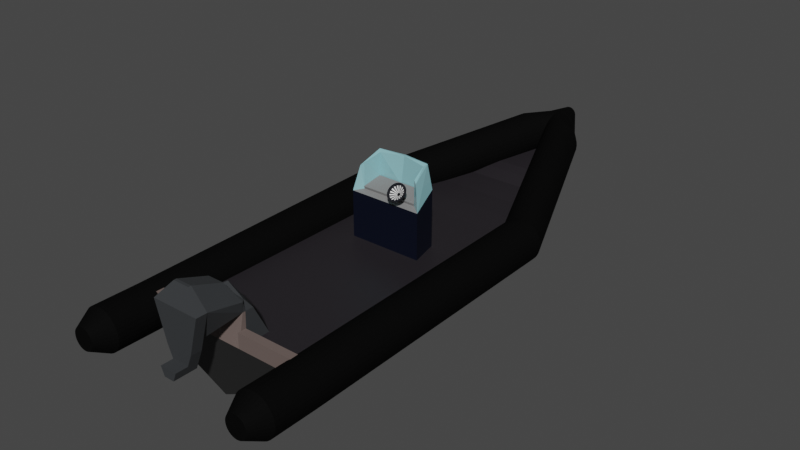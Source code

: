# Source: LowPolyPonton_JAM23.blend  (saved by Blender 3.5.10; exported with 4.5.12 LTS)
import bpy
from mathutils import Matrix  # noqa: F401  (used for matrix-valued properties, if any)

bpy.ops.wm.read_factory_settings(use_empty=True)
scene = bpy.context.scene
scene.name = 'Scene'

# ---- collections
col_collection = bpy.data.collections.new('Collection'); scene.collection.children.link(col_collection)

# ---- materials (node trees are filled in below, after node groups)
mat_material = bpy.data.materials.new('Material')
mat_material.alpha_threshold = 0.0
mat_material.use_transparent_shadow = False
mat_material.roughness = 0.5
mat_material.line_color = (0.0, 0.0, 0.0, 1.0)
mat_koziol = bpy.data.materials.new('Koziol')
mat_koziol.use_transparent_shadow = False
mat_material_007 = bpy.data.materials.new('Material.007')
mat_material_007.use_transparent_shadow = False
mat_material_008 = bpy.data.materials.new('Material.008')
mat_material_008.use_transparent_shadow = False
mat_material_009 = bpy.data.materials.new('Material.009')
mat_material_009.use_transparent_shadow = False
mat_material_001 = bpy.data.materials.new('Material.001')
mat_material_001.use_transparent_shadow = False
mat_material_002 = bpy.data.materials.new('Material.002')
mat_material_002.use_transparent_shadow = False
mat_material_003 = bpy.data.materials.new('Material.003')
mat_material_003.use_transparent_shadow = False
mat_material_004 = bpy.data.materials.new('Material.004')
mat_material_004.use_transparent_shadow = False
mat_material_005 = bpy.data.materials.new('Material.005')
mat_material_005.use_transparent_shadow = False
mat_czarny_balon = bpy.data.materials.new('Czarny_balon')
mat_czarny_balon.use_transparent_shadow = False
mat_material_006 = bpy.data.materials.new('Material.006')
mat_material_006.use_transparent_shadow = False

# ---- material node trees
mat_material.use_nodes = True; mat_material.node_tree.nodes.clear()
_N = mat_material.node_tree.nodes; _L = mat_material.node_tree.links
n0 = _N.new('ShaderNodeOutputMaterial'); n0.name = 'Material Output'; n0.location = (300, 300)
n1 = _N.new('ShaderNodeBsdfPrincipled'); n1.name = 'Principled BSDF'; n1.location = (10, 300)
n1.distribution = 'GGX'
n1.subsurface_method = 'RANDOM_WALK_SKIN'
n1.inputs[0].default_value = (0.01467, 0.01467, 0.01467, 1.0)
n1.inputs[3].default_value = 1.45
n1.inputs[27].default_value = (0.0, 0.0, 0.0, 1.0)
n1.inputs[28].default_value = 1.0
_L.new(n1.outputs[0], n0.inputs[0])
n0.is_active_output = True
mat_koziol.use_nodes = True; mat_koziol.node_tree.nodes.clear()
_N = mat_koziol.node_tree.nodes; _L = mat_koziol.node_tree.links
n0 = _N.new('ShaderNodeBsdfPrincipled'); n0.name = 'Principled BSDF'; n0.location = (10, 300)
n0.distribution = 'GGX'
n0.subsurface_method = 'RANDOM_WALK_SKIN'
n0.inputs[0].default_value = (0.8, 0.06465, 0.1577, 1.0)
n0.inputs[3].default_value = 1.45
n0.inputs[27].default_value = (0.0, 0.0, 0.0, 1.0)
n0.inputs[28].default_value = 1.0
n1 = _N.new('ShaderNodeOutputMaterial'); n1.name = 'Material Output'; n1.location = (300, 300)
_L.new(n0.outputs[0], n1.inputs[0])
n1.is_active_output = True
mat_material_007.use_nodes = True; mat_material_007.node_tree.nodes.clear()
_N = mat_material_007.node_tree.nodes; _L = mat_material_007.node_tree.links
n0 = _N.new('ShaderNodeBsdfPrincipled'); n0.name = 'Principled BSDF'; n0.location = (10, 300)
n0.distribution = 'GGX'
n0.subsurface_method = 'RANDOM_WALK_SKIN'
n0.inputs[0].default_value = (0.1473, 0.1109, 0.1009, 1.0)
n0.inputs[3].default_value = 1.45
n0.inputs[27].default_value = (0.0, 0.0, 0.0, 1.0)
n0.inputs[28].default_value = 1.0
n1 = _N.new('ShaderNodeOutputMaterial'); n1.name = 'Material Output'; n1.location = (300, 300)
_L.new(n0.outputs[0], n1.inputs[0])
n1.is_active_output = True
mat_material_008.use_nodes = True; mat_material_008.node_tree.nodes.clear()
_N = mat_material_008.node_tree.nodes; _L = mat_material_008.node_tree.links
n0 = _N.new('ShaderNodeBsdfPrincipled'); n0.name = 'Principled BSDF'; n0.location = (10, 300)
n0.distribution = 'GGX'
n0.subsurface_method = 'RANDOM_WALK_SKIN'
n0.inputs[0].default_value = (0.04232, 0.04574, 0.04955, 1.0)
n0.inputs[1].default_value = 0.2126
n0.inputs[2].default_value = 0.6339
n0.inputs[3].default_value = 1.45
n0.inputs[27].default_value = (0.0, 0.0, 0.0, 1.0)
n0.inputs[28].default_value = 1.0
n1 = _N.new('ShaderNodeOutputMaterial'); n1.name = 'Material Output'; n1.location = (300, 300)
_L.new(n0.outputs[0], n1.inputs[0])
n1.is_active_output = True
mat_material_009.use_nodes = True; mat_material_009.node_tree.nodes.clear()
_N = mat_material_009.node_tree.nodes; _L = mat_material_009.node_tree.links
n0 = _N.new('ShaderNodeBsdfPrincipled'); n0.name = 'Principled BSDF'; n0.location = (10, 300)
n0.distribution = 'GGX'
n0.subsurface_method = 'RANDOM_WALK_SKIN'
n0.inputs[0].default_value = (0.0179, 0.01543, 0.01885, 1.0)
n0.inputs[3].default_value = 1.45
n0.inputs[27].default_value = (0.0, 0.0, 0.0, 1.0)
n0.inputs[28].default_value = 1.0
n1 = _N.new('ShaderNodeOutputMaterial'); n1.name = 'Material Output'; n1.location = (300, 300)
_L.new(n0.outputs[0], n1.inputs[0])
n1.is_active_output = True
mat_material_001.use_nodes = True; mat_material_001.node_tree.nodes.clear()
_N = mat_material_001.node_tree.nodes; _L = mat_material_001.node_tree.links
n0 = _N.new('ShaderNodeBsdfPrincipled'); n0.name = 'Principled BSDF'; n0.location = (10, 300)
n0.distribution = 'GGX'
n0.subsurface_method = 'RANDOM_WALK_SKIN'
n0.inputs[0].default_value = (0.002579, 0.002579, 0.002579, 1.0)
n0.inputs[2].default_value = 0.7598
n0.inputs[3].default_value = 1.45
n0.inputs[11].default_value = 1.554
n0.inputs[13].default_value = 0.01969
n0.inputs[27].default_value = (0.0, 0.0, 0.0, 1.0)
n0.inputs[28].default_value = 1.0
n1 = _N.new('ShaderNodeOutputMaterial'); n1.name = 'Material Output'; n1.location = (300, 300)
_L.new(n0.outputs[0], n1.inputs[0])
n1.is_active_output = True
mat_material_002.use_nodes = True; mat_material_002.node_tree.nodes.clear()
_N = mat_material_002.node_tree.nodes; _L = mat_material_002.node_tree.links
n0 = _N.new('ShaderNodeBsdfPrincipled'); n0.name = 'Principled BSDF'; n0.location = (10, 300)
n0.distribution = 'GGX'
n0.subsurface_method = 'RANDOM_WALK_SKIN'
n0.inputs[0].default_value = (0.0, 0.001843, 0.01088, 1.0)
n0.inputs[3].default_value = 1.45
n0.inputs[27].default_value = (0.0, 0.0, 0.0, 1.0)
n0.inputs[28].default_value = 1.0
n1 = _N.new('ShaderNodeOutputMaterial'); n1.name = 'Material Output'; n1.location = (300, 300)
_L.new(n0.outputs[0], n1.inputs[0])
n1.is_active_output = True
mat_material_003.use_nodes = True; mat_material_003.node_tree.nodes.clear()
_N = mat_material_003.node_tree.nodes; _L = mat_material_003.node_tree.links
n0 = _N.new('ShaderNodeBsdfPrincipled'); n0.name = 'Principled BSDF'; n0.location = (10, 300)
n0.distribution = 'GGX'
n0.subsurface_method = 'RANDOM_WALK_SKIN'
n0.inputs[0].default_value = (0.266, 0.5532, 0.6038, 1.0)
n0.inputs[2].default_value = 0.0
n0.inputs[3].default_value = 1.45
n0.inputs[13].default_value = 1.0
n0.inputs[27].default_value = (0.0, 0.0, 0.0, 1.0)
n0.inputs[28].default_value = 1.0
n1 = _N.new('ShaderNodeOutputMaterial'); n1.name = 'Material Output'; n1.location = (300, 300)
_L.new(n0.outputs[0], n1.inputs[0])
n1.is_active_output = True
mat_material_004.use_nodes = True; mat_material_004.node_tree.nodes.clear()
_N = mat_material_004.node_tree.nodes; _L = mat_material_004.node_tree.links
n0 = _N.new('ShaderNodeBsdfPrincipled'); n0.name = 'Principled BSDF'; n0.location = (10, 300)
n0.distribution = 'GGX'
n0.subsurface_method = 'RANDOM_WALK_SKIN'
n0.inputs[0].default_value = (0.214, 0.214, 0.214, 1.0)
n0.inputs[3].default_value = 1.45
n0.inputs[27].default_value = (0.0, 0.0, 0.0, 1.0)
n0.inputs[28].default_value = 1.0
n1 = _N.new('ShaderNodeOutputMaterial'); n1.name = 'Material Output'; n1.location = (300, 300)
_L.new(n0.outputs[0], n1.inputs[0])
n1.is_active_output = True
mat_material_005.use_nodes = True; mat_material_005.node_tree.nodes.clear()
_N = mat_material_005.node_tree.nodes; _L = mat_material_005.node_tree.links
n0 = _N.new('ShaderNodeBsdfPrincipled'); n0.name = 'Principled BSDF'; n0.location = (10, 300)
n0.distribution = 'GGX'
n0.subsurface_method = 'RANDOM_WALK_SKIN'
n0.inputs[0].default_value = (0.2396, 0.2396, 0.2396, 1.0)
n0.inputs[3].default_value = 1.45
n0.inputs[27].default_value = (0.0, 0.0, 0.0, 1.0)
n0.inputs[28].default_value = 1.0
n1 = _N.new('ShaderNodeOutputMaterial'); n1.name = 'Material Output'; n1.location = (300, 300)
_L.new(n0.outputs[0], n1.inputs[0])
n1.is_active_output = True
mat_czarny_balon.use_nodes = True; mat_czarny_balon.node_tree.nodes.clear()
_N = mat_czarny_balon.node_tree.nodes; _L = mat_czarny_balon.node_tree.links
n0 = _N.new('ShaderNodeBsdfPrincipled'); n0.name = 'Principled BSDF'; n0.location = (10, 300)
n0.distribution = 'GGX'
n0.subsurface_method = 'RANDOM_WALK_SKIN'
n0.inputs[0].default_value = (0.0003343, 0.000978, 0.004896, 1.0)
n0.inputs[2].default_value = 0.8
n0.inputs[3].default_value = 1.45
n0.inputs[27].default_value = (0.0, 0.0, 0.0, 1.0)
n0.inputs[28].default_value = 1.0
n1 = _N.new('ShaderNodeOutputMaterial'); n1.name = 'Material Output'; n1.location = (300, 300)
_L.new(n0.outputs[0], n1.inputs[0])
n1.is_active_output = True
mat_material_006.use_nodes = True; mat_material_006.node_tree.nodes.clear()
_N = mat_material_006.node_tree.nodes; _L = mat_material_006.node_tree.links
n0 = _N.new('ShaderNodeBsdfPrincipled'); n0.name = 'Principled BSDF'; n0.location = (10, 300)
n0.distribution = 'GGX'
n0.subsurface_method = 'RANDOM_WALK_SKIN'
n0.inputs[3].default_value = 1.45
n0.inputs[27].default_value = (0.0, 0.0, 0.0, 1.0)
n0.inputs[28].default_value = 1.0
n1 = _N.new('ShaderNodeOutputMaterial'); n1.name = 'Material Output'; n1.location = (300, 300)
_L.new(n0.outputs[0], n1.inputs[0])
n1.is_active_output = True

# ---- world
world_world = bpy.data.worlds.new('World'); scene.world = world_world
world_world.use_nodes = True; world_world.node_tree.nodes.clear()
_N = world_world.node_tree.nodes; _L = world_world.node_tree.links
n0 = _N.new('ShaderNodeOutputWorld'); n0.name = 'World Output'; n0.location = (300, 300)
n1 = _N.new('ShaderNodeBackground'); n1.name = 'Background'; n1.location = (10, 300)
n1.inputs[0].default_value = (0.05088, 0.05088, 0.05088, 1.0)
_L.new(n1.outputs[0], n0.inputs[0])
n0.is_active_output = True
world_world.color = (0.05088, 0.05088, 0.05088)
world_world.use_sun_shadow = False
world_world.sun_shadow_jitter_overblur = 0.0

# ---- meshes
me_cube = bpy.data.meshes.new('Cube')
me_cube.from_pydata([(1.0, 9.988, 1.016), (1.0, 9.988, 0.2267), (0.9963, -1.001, 1.0), (1.0, -1.0, 0.2267), (0.0, 15.64, 0.6106), (0.0, 15.78, 1.0), (0.2251, 15.64, 0.9513), (0.0, 9.988, -1.0), (0.0, -1.0, 1.0), (0.0, -1.0, -1.0), (0.0, 9.988, 1.016), (0.8185, 11.15, 0.2435), (0.628, 12.31, 0.4768), (0.5493, 13.46, 0.7357), (0.4152, 14.62, 0.8612), (0.0, 13.51, 1.118), (0.0, 12.31, 1.057), (0.0, 11.15, 1.051), (0.7855, 13.51, 1.118), (0.9448, 12.27, 1.057), (1.0, 11.15, 1.051), (0.0, 11.15, -0.9833), (0.0, 12.31, -0.7365), (0.0, 13.46, -0.4269), (0.0, 14.62, -0.01274), (0.07386, 15.78, 1.0), (0.0, 14.14, 1.275), (0.567, 14.14, 1.275), (0.0, 16.45, 1.544), (0.0, 16.45, 1.544), (0.0, 14.62, 1.37), (0.5722, 14.62, 1.37), (0.9967, 0.2429, 1.002), (1.0, 0.244, 0.2267), (0.0, 0.244, -1.0), (0.0, 0.244, 1.002), (0.06754, 15.64, 0.7128), (0.3, -1.0, -0.6319), (0.3, 9.988, 1.016), (0.3, 9.988, -0.6319), (0.2989, -1.0, 1.0), (0.2456, 11.15, -0.6152), (0.1884, 12.31, -0.3724), (0.1648, 13.46, -0.07808), (0.1246, 14.62, 0.2495), (0.3, 11.15, 1.051), (0.2835, 12.3, 1.057), (0.2357, 13.51, 1.118), (0.1701, 14.14, 1.275), (0.0, 16.45, 1.544), (0.1717, 14.62, 1.37), (0.02216, 15.78, 1.0), (0.2991, 0.2436, 1.002), (0.3, 0.244, -0.6319), (0.2858, -0.721, 2.122), (0.0, -1.001, 1.752), (0.0, 0.2429, 1.754), (0.2858, -0.3046, 2.123), (0.3028, -0.7215, 2.494), (0.0, -1.003, 2.863), (0.0, -0.5572, 2.865), (0.2423, -0.5724, 2.495), (0.3495, -2.167, 2.861), (0.0, -2.167, 2.861), (0.1786, -2.166, 1.75), (0.0, -2.165, 1.75), (0.1207, -1.004, 3.109), (0.0, -1.004, 3.109), (0.1204, -2.169, 3.526), (0.0, -2.168, 3.526), (0.3494, -2.585, 2.861), (0.0, -2.585, 2.861), (0.1203, -2.277, 3.526), (0.0, -2.277, 3.526), (0.0753, -2.163, 0.6698), (0.0, -2.163, 0.6698), (0.07519, -2.581, 0.6691), (0.0, -2.581, 0.6691), (0.1947, -2.165, 1.443), (0.0, -2.165, 1.443), (0.1946, -2.582, 1.442), (0.0, -2.582, 1.442), (0.126, -2.164, 0.9978), (0.1259, -2.582, 0.997), (0.0, -2.581, 0.997), (0.0, -2.164, 0.9978), (0.07492, -3.042, 0.6684), (0.0, -3.042, 0.6684), (0.1256, -3.043, 0.9963), (0.0, -3.043, 0.9963), (0.9964, -0.6876, 1.0), (0.0, -0.6864, -1.0), (1.0, -0.6864, 0.2267), (0.299, -0.6867, 1.0), (0.3, -0.6864, -0.6319), (0.2858, -0.616, 2.122), (0.0, -0.8904, 2.864), (0.2876, -0.6839, 2.494), (1.201, -0.6884, 1.574), (1.201, -1.002, 1.573), (0.2989, -1.001, 1.573), (0.299, -0.6876, 1.574)], [], [(36, 51, 25, 6), (94, 92, 3, 37), (92, 90, 2, 3), (27, 14, 6, 25), (44, 24, 4, 36), (37, 40, 8, 9), (93, 52, 57, 95), (39, 7, 21, 41), (41, 21, 22, 42), (42, 22, 23, 43), (43, 23, 24, 44), (0, 1, 11, 20), (20, 11, 12, 19), (19, 12, 13, 18), (18, 13, 14, 27), (38, 0, 20, 45), (45, 20, 19, 46), (46, 19, 18, 47), (47, 18, 27, 48), (27, 25, 29, 31), (50, 31, 29, 49), (51, 5, 28, 49), (48, 27, 31, 50), (38, 10, 35, 52), (1, 0, 32, 33), (39, 1, 33, 53), (7, 39, 53, 34), (0, 38, 52, 32), (26, 48, 50, 30), (25, 51, 49, 29), (30, 50, 49, 28), (15, 47, 48, 26), (16, 46, 47, 15), (17, 45, 46, 16), (10, 38, 45, 17), (13, 43, 44, 14), (12, 42, 43, 13), (11, 41, 42, 12), (1, 39, 41, 11), (93, 40, 100, 101), (3, 2, 40, 37), (14, 44, 36, 6), (91, 94, 37, 9), (4, 5, 51, 36), (95, 57, 61, 97), (8, 40, 54, 55), (52, 35, 56, 57), (97, 96, 59, 58), (57, 56, 60, 61), (54, 58, 62, 64), (65, 64, 62, 63), (55, 54, 64, 65), (85, 82, 74, 75), (66, 67, 69, 68), (58, 59, 67, 66), (62, 58, 66, 68), (71, 70, 72, 73), (62, 68, 72, 70), (68, 69, 73, 72), (75, 74, 76, 77), (82, 83, 76, 74), (83, 84, 89, 88), (70, 71, 81, 80), (62, 70, 80, 78), (63, 62, 78, 79), (80, 81, 84, 83), (78, 80, 83, 82), (79, 78, 82, 85), (88, 89, 87, 86), (76, 83, 88, 86), (77, 76, 86, 87), (61, 60, 96, 97), (54, 95, 97, 58), (34, 53, 94, 91), (32, 52, 93, 90), (40, 93, 95, 54), (33, 32, 90, 92), (53, 33, 92, 94), (98, 101, 100, 99), (2, 90, 98, 99), (40, 2, 99, 100), (90, 93, 101, 98)])
me_cube.polygons.foreach_set('material_index', [0, 0, 0, 0, 0, 0, 3, 0, 0, 0, 0, 0, 0, 0, 0, 4, 4, 4, 4, 0, 4, 0, 4, 4, 0, 0, 0, 4, 4, 0, 4, 4, 4, 4, 4, 0, 0, 0, 0, 0, 0, 0, 0, 0, 3, 2, 3, 3, 3, 3, 0, 3, 0, 3, 0, 3, 3, 3, 3, 3, 3, 3, 3, 3, 3, 3, 3, 3, 3, 3, 3, 3, 3, 0, 4, 2, 0, 0, 2, 0, 2, 2])
_uv = me_cube.uv_layers.new(name='UVMap')
_uv.uv.foreach_set('vector', [0.375, 0.4125, 0.625, 0.4125, 0.625, 0.5, 0.375, 0.5, 0.2875, 0.7429, 0.375, 0.7429, 0.375, 0.75, 0.2875, 0.75, 0.375, 0.7429, 0.625, 0.7429, 0.625, 0.75, 0.375, 0.75, 0.625, 0.5, 0.375, 0.5, 0.375, 0.5, 0.625, 0.5, 0.2875, 0.5, 0.25, 0.5, 0.25, 0.5, 0.2875, 0.5, 0.375, 0.8375, 0.625, 0.8375, 0.625, 0.875, 0.375, 0.875, 0.7125, 0.7429, 0.7125, 0.7217, 0.7125, 0.7217, 0.7125, 0.7429, 0.2875, 0.5, 0.25, 0.5, 0.25, 0.5, 0.2875, 0.5, 0.2875, 0.5, 0.25, 0.5, 0.25, 0.5, 0.2875, 0.5, 0.2875, 0.5, 0.25, 0.5, 0.25, 0.5, 0.2875, 0.5, 0.2875, 0.5, 0.25, 0.5, 0.25, 0.5, 0.2875, 0.5, 0.625, 0.5, 0.375, 0.5, 0.375, 0.5, 0.625, 0.5, 0.625, 0.5, 0.375, 0.5, 0.375, 0.5, 0.625, 0.5, 0.625, 0.5, 0.375, 0.5, 0.375, 0.5, 0.625, 0.5, 0.625, 0.5, 0.375, 0.5, 0.375, 0.5, 0.625, 0.5, 0.7125, 0.5, 0.625, 0.5, 0.625, 0.5, 0.7125, 0.5, 0.7125, 0.5, 0.625, 0.5, 0.625, 0.5, 0.7125, 0.5, 0.7125, 0.5, 0.625, 0.5, 0.625, 0.5, 0.7125, 0.5, 0.7125, 0.5, 0.625, 0.5, 0.625, 0.5, 0.7125, 0.5, 0.625, 0.5, 0.625, 0.5, 0.625, 0.5, 0.625, 0.5, 0.7125, 0.5, 0.625, 0.5, 0.625, 0.5, 0.7195, 0.5, 0.625, 0.4125, 0.625, 0.375, 0.625, 0.375, 0.625, 0.4687, 0.7125, 0.5, 0.625, 0.5, 0.625, 0.5, 0.7125, 0.5, 0.7125, 0.5, 0.75, 0.5, 0.75, 0.7217, 0.7125, 0.7217, 0.375, 0.5, 0.625, 0.5, 0.625, 0.7217, 0.375, 0.7217, 0.2875, 0.5, 0.375, 0.5, 0.375, 0.7217, 0.2875, 0.7217, 0.25, 0.5, 0.2875, 0.5, 0.2875, 0.7217, 0.25, 0.7217, 0.625, 0.5, 0.7125, 0.5, 0.7125, 0.7217, 0.625, 0.7217, 0.75, 0.5, 0.7125, 0.5, 0.7125, 0.5, 0.75, 0.5, 0.625, 0.5, 0.625, 0.4125, 0.625, 0.4687, 0.625, 0.5, 0.75, 0.5, 0.7125, 0.5, 0.7195, 0.5, 0.75, 0.5, 0.75, 0.5, 0.7125, 0.5, 0.7125, 0.5, 0.75, 0.5, 0.75, 0.5, 0.7125, 0.5, 0.7125, 0.5, 0.75, 0.5, 0.75, 0.5, 0.7125, 0.5, 0.7125, 0.5, 0.75, 0.5, 0.75, 0.5, 0.7125, 0.5, 0.7125, 0.5, 0.75, 0.5, 0.375, 0.5, 0.2875, 0.5, 0.2875, 0.5, 0.375, 0.5, 0.375, 0.5, 0.2875, 0.5, 0.2875, 0.5, 0.375, 0.5, 0.375, 0.5, 0.2875, 0.5, 0.2875, 0.5, 0.375, 0.5, 0.375, 0.5, 0.2875, 0.5, 0.2875, 0.5, 0.375, 0.5, 0.7125, 0.7429, 0.7125, 0.75, 0.7125, 0.75, 0.7125, 0.7429, 0.375, 0.75, 0.625, 0.75, 0.625, 0.8375, 0.375, 0.8375, 0.375, 0.5, 0.2875, 0.5, 0.2875, 0.5, 0.375, 0.5, 0.25, 0.7429, 0.2875, 0.7429, 0.2875, 0.75, 0.25, 0.75, 0.375, 0.375, 0.625, 0.375, 0.625, 0.4125, 0.375, 0.4125, 0.7125, 0.7429, 0.7125, 0.7217, 0.7125, 0.7217, 0.7125, 0.7429, 0.625, 0.875, 0.625, 0.8375, 0.625, 0.8375, 0.625, 0.875, 0.7125, 0.7217, 0.75, 0.7217, 0.75, 0.7217, 0.7125, 0.7217, 0.7125, 0.7429, 0.75, 0.7429, 0.75, 0.75, 0.7125, 0.75, 0.7125, 0.7217, 0.75, 0.7217, 0.75, 0.7217, 0.7125, 0.7217, 0.7125, 0.75, 0.7125, 0.75, 0.7125, 0.75, 0.7125, 0.75, 0.625, 0.875, 0.625, 0.8375, 0.625, 0.8375, 0.625, 0.875, 0.625, 0.875, 0.625, 0.8375, 0.625, 0.8375, 0.625, 0.875, 0.625, 0.875, 0.625, 0.8375, 0.625, 0.8375, 0.625, 0.875, 0.7125, 0.75, 0.75, 0.75, 0.75, 0.75, 0.7125, 0.75, 0.7125, 0.75, 0.75, 0.75, 0.75, 0.75, 0.7125, 0.75, 0.7125, 0.75, 0.7125, 0.75, 0.7125, 0.75, 0.7125, 0.75, 0.625, 0.875, 0.625, 0.8375, 0.625, 0.8375, 0.625, 0.875, 0.7125, 0.75, 0.7125, 0.75, 0.7125, 0.75, 0.7125, 0.75, 0.7125, 0.75, 0.75, 0.75, 0.75, 0.75, 0.7125, 0.75, 0.625, 0.875, 0.625, 0.8375, 0.625, 0.8375, 0.625, 0.875, 0.7125, 0.75, 0.7125, 0.75, 0.7125, 0.75, 0.7125, 0.75, 0.625, 0.8375, 0.625, 0.875, 0.625, 0.875, 0.625, 0.8375, 0.625, 0.8375, 0.625, 0.875, 0.625, 0.875, 0.625, 0.8375, 0.7125, 0.75, 0.7125, 0.75, 0.7125, 0.75, 0.7125, 0.75, 0.625, 0.875, 0.625, 0.8375, 0.625, 0.8375, 0.625, 0.875, 0.625, 0.8375, 0.625, 0.875, 0.625, 0.875, 0.625, 0.8375, 0.7125, 0.75, 0.7125, 0.75, 0.7125, 0.75, 0.7125, 0.75, 0.625, 0.875, 0.625, 0.8375, 0.625, 0.8375, 0.625, 0.875, 0.625, 0.8375, 0.625, 0.875, 0.625, 0.875, 0.625, 0.8375, 0.7125, 0.75, 0.7125, 0.75, 0.7125, 0.75, 0.7125, 0.75, 0.625, 0.875, 0.625, 0.8375, 0.625, 0.8375, 0.625, 0.875, 0.7125, 0.7217, 0.75, 0.7217, 0.75, 0.7429, 0.7125, 0.7429, 0.7125, 0.75, 0.7125, 0.7429, 0.7125, 0.7429, 0.7125, 0.75, 0.25, 0.7217, 0.2875, 0.7217, 0.2875, 0.7429, 0.25, 0.7429, 0.625, 0.7217, 0.7125, 0.7217, 0.7125, 0.7429, 0.625, 0.7429, 0.7125, 0.75, 0.7125, 0.7429, 0.7125, 0.7429, 0.7125, 0.75, 0.375, 0.7217, 0.625, 0.7217, 0.625, 0.7429, 0.375, 0.7429, 0.2875, 0.7217, 0.375, 0.7217, 0.375, 0.7429, 0.2875, 0.7429, 0.625, 0.7429, 0.7125, 0.7429, 0.7125, 0.75, 0.625, 0.75, 0.625, 0.75, 0.625, 0.7429, 0.625, 0.7429, 0.625, 0.75, 0.625, 0.8375, 0.625, 0.75, 0.625, 0.75, 0.625, 0.8375, 0.625, 0.7429, 0.7125, 0.7429, 0.7125, 0.7429, 0.625, 0.7429])
me_cube.materials.append(mat_material)
me_cube.materials.append(mat_koziol)
me_cube.materials.append(mat_material_007)
me_cube.materials.append(mat_material_008)
me_cube.materials.append(mat_material_009)
me_cube.use_mirror_vertex_groups = False
me_cube.update()
me_cylinder = bpy.data.meshes.new('Cylinder')
me_cylinder.from_pydata([(4.178, 5.499, -4.2), (4.178, 5.243, 9.464), (4.373, 5.479, -4.2), (4.373, 5.224, 9.464), (4.561, 5.422, -4.2), (4.561, 5.167, 9.464), (4.734, 5.33, -4.2), (4.734, 5.074, 9.464), (4.885, 5.206, -4.2), (4.885, 4.95, 9.464), (5.01, 5.054, -4.2), (5.01, 4.798, 9.464), (5.102, 4.881, -4.2), (5.102, 4.625, 9.464), (5.159, 4.694, -4.2), (5.159, 4.438, 9.464), (5.178, 4.499, -4.2), (5.178, 4.243, 9.464), (5.159, 4.303, -4.2), (5.159, 4.048, 9.464), (5.102, 4.116, -4.2), (5.102, 3.86, 9.464), (5.01, 3.943, -4.2), (5.01, 3.687, 9.464), (4.885, 3.791, -4.2), (4.885, 3.536, 9.464), (4.734, 3.667, -4.2), (4.734, 3.411, 9.464), (4.561, 3.575, -4.2), (4.561, 3.319, 9.464), (4.373, 3.518, -4.2), (4.373, 3.262, 9.464), (4.178, 3.499, -4.2), (4.178, 3.243, 9.464), (3.983, 3.518, -4.2), (3.983, 3.262, 9.464), (3.796, 3.575, -4.2), (3.796, 3.319, 9.464), (3.623, 3.667, -4.2), (3.623, 3.411, 9.464), (3.471, 3.791, -4.2), (3.471, 3.536, 9.464), (3.347, 3.943, -4.2), (3.347, 3.687, 9.464), (3.254, 4.116, -4.2), (3.254, 3.86, 9.464), (3.197, 4.303, -4.2), (3.197, 4.048, 9.464), (3.178, 4.499, -4.2), (3.178, 4.243, 9.464), (3.197, 4.694, -4.2), (3.197, 4.438, 9.464), (3.254, 4.881, -4.2), (3.254, 4.625, 9.464), (3.347, 5.054, -4.2), (3.347, 4.798, 9.464), (3.471, 5.206, -4.2), (3.471, 4.95, 9.464), (3.623, 5.33, -4.2), (3.623, 5.074, 9.464), (3.796, 5.422, -4.2), (3.796, 5.167, 9.464), (3.983, 5.479, -4.2), (3.983, 5.224, 9.464), (0.8967, 6.644, -12.31), (1.092, 6.625, -12.31), (1.279, 6.568, -12.31), (1.452, 6.476, -12.31), (1.604, 6.351, -12.31), (1.728, 6.2, -12.31), (1.821, 6.027, -12.31), (1.878, 5.839, -12.31), (1.897, 5.644, -12.31), (1.878, 5.449, -12.31), (1.821, 5.262, -12.31), (1.728, 5.089, -12.31), (1.604, 4.937, -12.31), (1.452, 4.813, -12.31), (1.279, 4.72, -12.31), (1.092, 4.664, -12.31), (0.8967, 4.644, -12.31), (0.7017, 4.664, -12.31), (0.5141, 4.72, -12.31), (0.3412, 4.813, -12.31), (0.1896, 4.937, -12.31), (0.06527, 5.089, -12.31), (-0.02714, 5.262, -12.31), (-0.08404, 5.449, -12.31), (-0.1033, 5.644, -12.31), (-0.08404, 5.839, -12.31), (-0.02714, 6.027, -12.31), (0.06527, 6.2, -12.31), (0.1896, 6.351, -12.31), (0.3412, 6.476, -12.31), (0.5141, 6.568, -12.31), (0.7017, 6.625, -12.31), (4.373, 5.224, 9.464), (4.178, 5.243, 9.464), (4.561, 5.167, 9.464), (4.734, 5.074, 9.464), (4.885, 4.95, 9.464), (5.01, 4.798, 9.464), (5.102, 4.625, 9.464), (5.159, 4.438, 9.464), (5.178, 4.243, 9.464), (5.159, 4.048, 9.464), (5.102, 3.86, 9.464), (5.01, 3.687, 9.464), (4.885, 3.536, 9.464), (4.734, 3.411, 9.464), (4.561, 3.319, 9.464), (4.373, 3.262, 9.464), (4.178, 3.243, 9.464), (3.983, 3.262, 9.464), (3.796, 3.319, 9.464), (3.623, 3.411, 9.464), (3.471, 3.536, 9.464), (3.347, 3.687, 9.464), (3.254, 3.86, 9.464), (3.197, 4.048, 9.464), (3.178, 4.243, 9.464), (3.197, 4.438, 9.464), (3.254, 4.625, 9.464), (3.347, 4.798, 9.464), (3.471, 4.95, 9.464), (3.623, 5.074, 9.464), (3.796, 5.167, 9.464), (3.983, 5.224, 9.464), (4.373, 5.224, 9.464), (4.178, 5.243, 9.464), (4.561, 5.167, 9.464), (4.734, 5.074, 9.464), (4.885, 4.95, 9.464), (5.01, 4.798, 9.464), (5.102, 4.625, 9.464), (5.159, 4.438, 9.464), (5.178, 4.243, 9.464), (5.159, 4.048, 9.464), (5.102, 3.86, 9.464), (5.01, 3.687, 9.464), (4.885, 3.536, 9.464), (4.734, 3.411, 9.464), (4.561, 3.319, 9.464), (4.373, 3.262, 9.464), (4.178, 3.243, 9.464), (3.983, 3.262, 9.464), (3.796, 3.319, 9.464), (3.623, 3.411, 9.464), (3.471, 3.536, 9.464), (3.347, 3.687, 9.464), (3.254, 3.86, 9.464), (3.197, 4.048, 9.464), (3.178, 4.243, 9.464), (3.197, 4.438, 9.464), (3.254, 4.625, 9.464), (3.347, 4.798, 9.464), (3.471, 4.95, 9.464), (3.623, 5.074, 9.464), (3.796, 5.167, 9.464), (3.983, 5.224, 9.464), (4.373, 5.224, 11.7), (4.178, 5.243, 11.7), (4.561, 5.167, 11.7), (4.734, 5.074, 11.7), (4.885, 4.95, 11.7), (5.01, 4.798, 11.7), (5.102, 4.625, 11.7), (5.159, 4.438, 11.7), (5.178, 4.243, 11.7), (5.159, 4.048, 11.7), (5.102, 3.86, 11.7), (5.01, 3.687, 11.7), (4.885, 3.536, 11.7), (4.734, 3.411, 11.7), (4.561, 3.319, 11.7), (4.373, 3.262, 11.7), (4.178, 3.243, 11.7), (3.983, 3.262, 11.7), (3.796, 3.319, 11.7), (3.623, 3.411, 11.7), (3.471, 3.536, 11.7), (3.347, 3.687, 11.7), (3.254, 3.86, 11.7), (3.197, 4.048, 11.7), (3.178, 4.243, 11.7), (3.197, 4.438, 11.7), (3.254, 4.625, 11.7), (3.347, 4.798, 11.7), (3.471, 4.95, 11.7), (3.623, 5.074, 11.7), (3.796, 5.167, 11.7), (3.983, 5.224, 11.7), (4.28, 4.754, 12.56), (4.178, 4.764, 12.56), (4.378, 4.724, 12.56), (4.468, 4.676, 12.56), (4.547, 4.611, 12.56), (4.612, 4.532, 12.56), (4.66, 4.442, 12.56), (4.689, 4.344, 12.56), (4.699, 4.243, 12.56), (4.689, 4.141, 12.56), (4.66, 4.043, 12.56), (4.612, 3.953, 12.56), (4.547, 3.874, 12.56), (4.468, 3.809, 12.56), (4.378, 3.761, 12.56), (4.28, 3.732, 12.56), (4.178, 3.722, 12.56), (4.077, 3.732, 12.56), (3.979, 3.761, 12.56), (3.889, 3.809, 12.56), (3.81, 3.874, 12.56), (3.745, 3.953, 12.56), (3.697, 4.043, 12.56), (3.667, 4.141, 12.56), (3.657, 4.243, 12.56), (3.667, 4.344, 12.56), (3.697, 4.442, 12.56), (3.745, 4.532, 12.56), (3.81, 4.611, 12.56), (3.889, 4.676, 12.56), (3.979, 4.724, 12.56), (4.077, 4.754, 12.56), (0.8967, 6.644, -12.31), (1.092, 6.625, -12.31), (1.279, 6.568, -12.31), (1.452, 6.476, -12.31), (1.604, 6.351, -12.31), (1.728, 6.2, -12.31), (1.821, 6.027, -12.31), (1.878, 5.839, -12.31), (1.897, 5.644, -12.31), (1.878, 5.449, -12.31), (1.821, 5.262, -12.31), (1.728, 5.089, -12.31), (1.604, 4.937, -12.31), (1.452, 4.813, -12.31), (1.279, 4.72, -12.31), (1.092, 4.664, -12.31), (0.8967, 4.644, -12.31), (0.7017, 4.664, -12.31), (0.5141, 4.72, -12.31), (0.3412, 4.813, -12.31), (0.1896, 4.937, -12.31), (0.06527, 5.089, -12.31), (-0.02714, 5.262, -12.31), (-0.08404, 5.449, -12.31), (-0.1033, 5.644, -12.31), (-0.08404, 5.839, -12.31), (-0.02714, 6.027, -12.31), (0.06527, 6.2, -12.31), (0.1896, 6.351, -12.31), (0.3412, 6.476, -12.31), (0.5141, 6.568, -12.31), (0.7017, 6.625, -12.31), (-0.0165, 6.644, -13.55), (0.1786, 6.625, -13.55), (0.3662, 6.568, -13.55), (0.5391, 6.476, -13.55), (0.6906, 6.351, -13.55), (0.815, 6.2, -13.55), (0.9074, 6.027, -13.55), (0.9643, 5.839, -13.55), (0.9835, 5.644, -13.55), (0.9643, 5.449, -13.55), (0.9074, 5.262, -13.55), (0.815, 5.089, -13.55), (0.6906, 4.937, -13.55), (0.5391, 4.813, -13.55), (0.3662, 4.72, -13.55), (0.1786, 4.664, -13.55), (-0.0165, 4.644, -13.55), (-0.2116, 4.664, -13.55), (-0.3992, 4.72, -13.55), (-0.5721, 4.813, -13.55), (-0.7236, 4.937, -13.55), (-0.848, 5.089, -13.55), (-0.9404, 5.262, -13.55), (-0.9973, 5.449, -13.55), (-1.017, 5.644, -13.55), (-0.9973, 5.839, -13.55), (-0.9404, 6.027, -13.55), (-0.848, 6.2, -13.55), (-0.7236, 6.351, -13.55), (-0.5721, 6.476, -13.55), (-0.3992, 6.568, -13.55), (-0.2116, 6.625, -13.55), (0.001892, 6.547, -14.57), (0.07193, 6.54, -14.57), (0.1393, 6.52, -14.57), (0.2013, 6.487, -14.57), (0.2557, 6.442, -14.57), (0.3004, 6.388, -14.57), (0.3335, 6.326, -14.57), (0.354, 6.258, -14.57), (0.3609, 6.188, -14.57), (0.354, 6.118, -14.57), (0.3335, 6.051, -14.57), (0.3004, 5.989, -14.57), (0.2557, 5.934, -14.57), (0.2013, 5.89, -14.57), (0.1393, 5.857, -14.57), (0.07193, 5.836, -14.57), (0.001892, 5.829, -14.57), (-0.06814, 5.836, -14.57), (-0.1355, 5.857, -14.57), (-0.1975, 5.89, -14.57), (-0.2519, 5.934, -14.57), (-0.2966, 5.989, -14.57), (-0.3298, 6.051, -14.57), (-0.3502, 6.118, -14.57), (-0.3571, 6.188, -14.57), (-0.3502, 6.258, -14.57), (-0.3298, 6.326, -14.57), (-0.2966, 6.388, -14.57), (-0.2519, 6.442, -14.57), (-0.1975, 6.487, -14.57), (-0.1355, 6.52, -14.57), (-0.06814, 6.54, -14.57)], [], [(0, 1, 3, 2), (2, 3, 5, 4), (4, 5, 7, 6), (6, 7, 9, 8), (8, 9, 11, 10), (10, 11, 13, 12), (12, 13, 15, 14), (14, 15, 17, 16), (16, 17, 19, 18), (18, 19, 21, 20), (20, 21, 23, 22), (22, 23, 25, 24), (24, 25, 27, 26), (26, 27, 29, 28), (28, 29, 31, 30), (30, 31, 33, 32), (32, 33, 35, 34), (34, 35, 37, 36), (36, 37, 39, 38), (38, 39, 41, 40), (40, 41, 43, 42), (42, 43, 45, 44), (44, 45, 47, 46), (46, 47, 49, 48), (48, 49, 51, 50), (50, 51, 53, 52), (52, 53, 55, 54), (54, 55, 57, 56), (56, 57, 59, 58), (58, 59, 61, 60), (13, 11, 101, 102), (60, 61, 63, 62), (62, 63, 1, 0), (12, 14, 71, 70), (79, 80, 240, 239), (30, 32, 80, 79), (48, 50, 89, 88), (4, 6, 67, 66), (22, 24, 76, 75), (40, 42, 85, 84), (58, 60, 94, 93), (14, 16, 72, 71), (32, 34, 81, 80), (50, 52, 90, 89), (6, 8, 68, 67), (24, 26, 77, 76), (42, 44, 86, 85), (60, 62, 95, 94), (16, 18, 73, 72), (34, 36, 82, 81), (52, 54, 91, 90), (8, 10, 69, 68), (26, 28, 78, 77), (44, 46, 87, 86), (0, 2, 65, 64), (62, 0, 64, 95), (18, 20, 74, 73), (36, 38, 83, 82), (54, 56, 92, 91), (10, 12, 70, 69), (28, 30, 79, 78), (46, 48, 88, 87), (2, 4, 66, 65), (20, 22, 75, 74), (38, 40, 84, 83), (56, 58, 93, 92), (115, 114, 146, 147), (31, 29, 110, 111), (49, 47, 119, 120), (5, 3, 96, 98), (23, 21, 106, 107), (41, 39, 115, 116), (59, 57, 124, 125), (15, 13, 102, 103), (33, 31, 111, 112), (51, 49, 120, 121), (7, 5, 98, 99), (25, 23, 107, 108), (43, 41, 116, 117), (61, 59, 125, 126), (17, 15, 103, 104), (35, 33, 112, 113), (53, 51, 121, 122), (9, 7, 99, 100), (27, 25, 108, 109), (45, 43, 117, 118), (63, 61, 126, 127), (19, 17, 104, 105), (37, 35, 113, 114), (55, 53, 122, 123), (11, 9, 100, 101), (29, 27, 109, 110), (47, 45, 118, 119), (3, 1, 97, 96), (1, 63, 127, 97), (21, 19, 105, 106), (39, 37, 114, 115), (57, 55, 123, 124), (150, 149, 181, 182), (102, 101, 133, 134), (116, 115, 147, 148), (103, 102, 134, 135), (117, 116, 148, 149), (104, 103, 135, 136), (118, 117, 149, 150), (105, 104, 136, 137), (119, 118, 150, 151), (106, 105, 137, 138), (120, 119, 151, 152), (107, 106, 138, 139), (121, 120, 152, 153), (108, 107, 139, 140), (122, 121, 153, 154), (109, 108, 140, 141), (123, 122, 154, 155), (110, 109, 141, 142), (96, 97, 129, 128), (124, 123, 155, 156), (111, 110, 142, 143), (98, 96, 128, 130), (125, 124, 156, 157), (112, 111, 143, 144), (99, 98, 130, 131), (126, 125, 157, 158), (113, 112, 144, 145), (100, 99, 131, 132), (127, 126, 158, 159), (114, 113, 145, 146), (101, 100, 132, 133), (97, 127, 159, 129), (185, 184, 216, 217), (137, 136, 168, 169), (151, 150, 182, 183), (138, 137, 169, 170), (152, 151, 183, 184), (139, 138, 170, 171), (153, 152, 184, 185), (140, 139, 171, 172), (154, 153, 185, 186), (141, 140, 172, 173), (155, 154, 186, 187), (142, 141, 173, 174), (128, 129, 161, 160), (156, 155, 187, 188), (143, 142, 174, 175), (130, 128, 160, 162), (157, 156, 188, 189), (144, 143, 175, 176), (131, 130, 162, 163), (158, 157, 189, 190), (145, 144, 176, 177), (132, 131, 163, 164), (159, 158, 190, 191), (146, 145, 177, 178), (133, 132, 164, 165), (129, 159, 191, 161), (147, 146, 178, 179), (134, 133, 165, 166), (148, 147, 179, 180), (135, 134, 166, 167), (149, 148, 180, 181), (136, 135, 167, 168), (192, 193, 223, 222, 221, 220, 219, 218, 217, 216, 215, 214, 213, 212, 211, 210, 209, 208, 207, 206, 205, 204, 203, 202, 201, 200, 199, 198, 197, 196, 195, 194), (172, 171, 203, 204), (186, 185, 217, 218), (173, 172, 204, 205), (187, 186, 218, 219), (174, 173, 205, 206), (160, 161, 193, 192), (188, 187, 219, 220), (175, 174, 206, 207), (162, 160, 192, 194), (189, 188, 220, 221), (176, 175, 207, 208), (163, 162, 194, 195), (190, 189, 221, 222), (177, 176, 208, 209), (164, 163, 195, 196), (191, 190, 222, 223), (178, 177, 209, 210), (165, 164, 196, 197), (161, 191, 223, 193), (179, 178, 210, 211), (166, 165, 197, 198), (180, 179, 211, 212), (167, 166, 198, 199), (181, 180, 212, 213), (168, 167, 199, 200), (182, 181, 213, 214), (169, 168, 200, 201), (183, 182, 214, 215), (170, 169, 201, 202), (184, 183, 215, 216), (171, 170, 202, 203), (227, 228, 260, 259), (66, 67, 227, 226), (93, 94, 254, 253), (80, 81, 241, 240), (67, 68, 228, 227), (94, 95, 255, 254), (81, 82, 242, 241), (68, 69, 229, 228), (95, 64, 224, 255), (82, 83, 243, 242), (69, 70, 230, 229), (83, 84, 244, 243), (70, 71, 231, 230), (84, 85, 245, 244), (71, 72, 232, 231), (85, 86, 246, 245), (72, 73, 233, 232), (86, 87, 247, 246), (73, 74, 234, 233), (87, 88, 248, 247), (74, 75, 235, 234), (88, 89, 249, 248), (75, 76, 236, 235), (89, 90, 250, 249), (76, 77, 237, 236), (90, 91, 251, 250), (77, 78, 238, 237), (64, 65, 225, 224), (91, 92, 252, 251), (78, 79, 239, 238), (65, 66, 226, 225), (92, 93, 253, 252), (268, 269, 301, 300), (254, 255, 287, 286), (241, 242, 274, 273), (228, 229, 261, 260), (255, 224, 256, 287), (242, 243, 275, 274), (229, 230, 262, 261), (243, 244, 276, 275), (230, 231, 263, 262), (244, 245, 277, 276), (231, 232, 264, 263), (245, 246, 278, 277), (232, 233, 265, 264), (246, 247, 279, 278), (233, 234, 266, 265), (247, 248, 280, 279), (234, 235, 267, 266), (248, 249, 281, 280), (235, 236, 268, 267), (249, 250, 282, 281), (236, 237, 269, 268), (250, 251, 283, 282), (237, 238, 270, 269), (224, 225, 257, 256), (251, 252, 284, 283), (238, 239, 271, 270), (225, 226, 258, 257), (252, 253, 285, 284), (239, 240, 272, 271), (226, 227, 259, 258), (253, 254, 286, 285), (240, 241, 273, 272), (288, 289, 290, 291, 292, 293, 294, 295, 296, 297, 298, 299, 300, 301, 302, 303, 304, 305, 306, 307, 308, 309, 310, 311, 312, 313, 314, 315, 316, 317, 318, 319), (282, 283, 315, 314), (269, 270, 302, 301), (256, 257, 289, 288), (283, 284, 316, 315), (270, 271, 303, 302), (257, 258, 290, 289), (284, 285, 317, 316), (271, 272, 304, 303), (258, 259, 291, 290), (285, 286, 318, 317), (272, 273, 305, 304), (259, 260, 292, 291), (286, 287, 319, 318), (273, 274, 306, 305), (260, 261, 293, 292), (287, 256, 288, 319), (274, 275, 307, 306), (261, 262, 294, 293), (275, 276, 308, 307), (262, 263, 295, 294), (276, 277, 309, 308), (263, 264, 296, 295), (277, 278, 310, 309), (264, 265, 297, 296), (278, 279, 311, 310), (265, 266, 298, 297), (279, 280, 312, 311), (266, 267, 299, 298), (280, 281, 313, 312), (267, 268, 300, 299), (281, 282, 314, 313)])
_uv = me_cylinder.uv_layers.new(name='UVMap')
_uv.uv.foreach_set('vector', [1.0, 0.5, 1.0, 1.0, 0.9688, 1.0, 0.9688, 0.5, 0.9688, 0.5, 0.9688, 1.0, 0.9375, 1.0, 0.9375, 0.5, 0.9375, 0.5, 0.9375, 1.0, 0.9062, 1.0, 0.9062, 0.5, 0.9062, 0.5, 0.9062, 1.0, 0.875, 1.0, 0.875, 0.5, 0.875, 0.5, 0.875, 1.0, 0.8438, 1.0, 0.8438, 0.5, 0.8438, 0.5, 0.8438, 1.0, 0.8125, 1.0, 0.8125, 0.5, 0.8125, 0.5, 0.8125, 1.0, 0.7812, 1.0, 0.7812, 0.5, 0.7812, 0.5, 0.7812, 1.0, 0.75, 1.0, 0.75, 0.5, 0.75, 0.5, 0.75, 1.0, 0.7188, 1.0, 0.7188, 0.5, 0.7188, 0.5, 0.7188, 1.0, 0.6875, 1.0, 0.6875, 0.5, 0.6875, 0.5, 0.6875, 1.0, 0.6562, 1.0, 0.6562, 0.5, 0.6562, 0.5, 0.6562, 1.0, 0.625, 1.0, 0.625, 0.5, 0.625, 0.5, 0.625, 1.0, 0.5938, 1.0, 0.5938, 0.5, 0.5938, 0.5, 0.5938, 1.0, 0.5625, 1.0, 0.5625, 0.5, 0.5625, 0.5, 0.5625, 1.0, 0.5312, 1.0, 0.5312, 0.5, 0.5312, 0.5, 0.5312, 1.0, 0.5, 1.0, 0.5, 0.5, 0.5, 0.5, 0.5, 1.0, 0.4688, 1.0, 0.4688, 0.5, 0.4688, 0.5, 0.4688, 1.0, 0.4375, 1.0, 0.4375, 0.5, 0.4375, 0.5, 0.4375, 1.0, 0.4062, 1.0, 0.4062, 0.5, 0.4062, 0.5, 0.4062, 1.0, 0.375, 1.0, 0.375, 0.5, 0.375, 0.5, 0.375, 1.0, 0.3438, 1.0, 0.3438, 0.5, 0.3438, 0.5, 0.3438, 1.0, 0.3125, 1.0, 0.3125, 0.5, 0.3125, 0.5, 0.3125, 1.0, 0.2812, 1.0, 0.2812, 0.5, 0.2812, 0.5, 0.2812, 1.0, 0.25, 1.0, 0.25, 0.5, 0.25, 0.5, 0.25, 1.0, 0.2188, 1.0, 0.2188, 0.5, 0.2188, 0.5, 0.2188, 1.0, 0.1875, 1.0, 0.1875, 0.5, 0.1875, 0.5, 0.1875, 1.0, 0.1562, 1.0, 0.1562, 0.5, 0.1562, 0.5, 0.1562, 1.0, 0.125, 1.0, 0.125, 0.5, 0.125, 0.5, 0.125, 1.0, 0.09375, 1.0, 0.09375, 0.5, 0.09375, 0.5, 0.09375, 1.0, 0.0625, 1.0, 0.0625, 0.5, 0.8125, 1.0, 0.8438, 1.0, 0.8438, 1.0, 0.8125, 1.0, 0.0625, 0.5, 0.0625, 1.0, 0.03125, 1.0, 0.03125, 0.5, 0.03125, 0.5, 0.03125, 1.0, 0.0, 1.0, 0.0, 0.5, 0.8125, 0.5, 0.7812, 0.5, 0.7812, 0.5, 0.8125, 0.5, 0.5312, 0.5, 0.5, 0.5, 0.5, 0.5, 0.5312, 0.5, 0.5312, 0.5, 0.5, 0.5, 0.5, 0.5, 0.5312, 0.5, 0.25, 0.5, 0.2188, 0.5, 0.2188, 0.5, 0.25, 0.5, 0.9375, 0.5, 0.9062, 0.5, 0.9062, 0.5, 0.9375, 0.5, 0.6562, 0.5, 0.625, 0.5, 0.625, 0.5, 0.6562, 0.5, 0.375, 0.5, 0.3438, 0.5, 0.3438, 0.5, 0.375, 0.5, 0.09375, 0.5, 0.0625, 0.5, 0.0625, 0.5, 0.09375, 0.5, 0.7812, 0.5, 0.75, 0.5, 0.75, 0.5, 0.7812, 0.5, 0.5, 0.5, 0.4688, 0.5, 0.4688, 0.5, 0.5, 0.5, 0.2188, 0.5, 0.1875, 0.5, 0.1875, 0.5, 0.2188, 0.5, 0.9062, 0.5, 0.875, 0.5, 0.875, 0.5, 0.9062, 0.5, 0.625, 0.5, 0.5938, 0.5, 0.5938, 0.5, 0.625, 0.5, 0.3438, 0.5, 0.3125, 0.5, 0.3125, 0.5, 0.3438, 0.5, 0.0625, 0.5, 0.03125, 0.5, 0.03125, 0.5, 0.0625, 0.5, 0.75, 0.5, 0.7188, 0.5, 0.7188, 0.5, 0.75, 0.5, 0.4688, 0.5, 0.4375, 0.5, 0.4375, 0.5, 0.4688, 0.5, 0.1875, 0.5, 0.1562, 0.5, 0.1562, 0.5, 0.1875, 0.5, 0.875, 0.5, 0.8438, 0.5, 0.8438, 0.5, 0.875, 0.5, 0.5938, 0.5, 0.5625, 0.5, 0.5625, 0.5, 0.5938, 0.5, 0.3125, 0.5, 0.2812, 0.5, 0.2812, 0.5, 0.3125, 0.5, 1.0, 0.5, 0.9688, 0.5, 0.9688, 0.5, 1.0, 0.5, 0.03125, 0.5, 0.0, 0.5, 0.0, 0.5, 0.03125, 0.5, 0.7188, 0.5, 0.6875, 0.5, 0.6875, 0.5, 0.7188, 0.5, 0.4375, 0.5, 0.4062, 0.5, 0.4062, 0.5, 0.4375, 0.5, 0.1562, 0.5, 0.125, 0.5, 0.125, 0.5, 0.1562, 0.5, 0.8438, 0.5, 0.8125, 0.5, 0.8125, 0.5, 0.8438, 0.5, 0.5625, 0.5, 0.5312, 0.5, 0.5312, 0.5, 0.5625, 0.5, 0.2812, 0.5, 0.25, 0.5, 0.25, 0.5, 0.2812, 0.5, 0.9688, 0.5, 0.9375, 0.5, 0.9375, 0.5, 0.9688, 0.5, 0.6875, 0.5, 0.6562, 0.5, 0.6562, 0.5, 0.6875, 0.5, 0.4062, 0.5, 0.375, 0.5, 0.375, 0.5, 0.4062, 0.5, 0.125, 0.5, 0.09375, 0.5, 0.09375, 0.5, 0.125, 0.5, 0.4062, 1.0, 0.4375, 1.0, 0.4375, 1.0, 0.4062, 1.0, 0.5312, 1.0, 0.5625, 1.0, 0.5625, 1.0, 0.5312, 1.0, 0.25, 1.0, 0.2812, 1.0, 0.2812, 1.0, 0.25, 1.0, 0.9375, 1.0, 0.9688, 1.0, 0.9688, 1.0, 0.9375, 1.0, 0.6562, 1.0, 0.6875, 1.0, 0.6875, 1.0, 0.6562, 1.0, 0.375, 1.0, 0.4062, 1.0, 0.4062, 1.0, 0.375, 1.0, 0.09375, 1.0, 0.125, 1.0, 0.125, 1.0, 0.09375, 1.0, 0.7812, 1.0, 0.8125, 1.0, 0.8125, 1.0, 0.7812, 1.0, 0.5, 1.0, 0.5312, 1.0, 0.5312, 1.0, 0.5, 1.0, 0.2188, 1.0, 0.25, 1.0, 0.25, 1.0, 0.2188, 1.0, 0.9062, 1.0, 0.9375, 1.0, 0.9375, 1.0, 0.9062, 1.0, 0.625, 1.0, 0.6562, 1.0, 0.6562, 1.0, 0.625, 1.0, 0.3438, 1.0, 0.375, 1.0, 0.375, 1.0, 0.3438, 1.0, 0.0625, 1.0, 0.09375, 1.0, 0.09375, 1.0, 0.0625, 1.0, 0.75, 1.0, 0.7812, 1.0, 0.7812, 1.0, 0.75, 1.0, 0.4688, 1.0, 0.5, 1.0, 0.5, 1.0, 0.4688, 1.0, 0.1875, 1.0, 0.2188, 1.0, 0.2188, 1.0, 0.1875, 1.0, 0.875, 1.0, 0.9062, 1.0, 0.9062, 1.0, 0.875, 1.0, 0.5938, 1.0, 0.625, 1.0, 0.625, 1.0, 0.5938, 1.0, 0.3125, 1.0, 0.3438, 1.0, 0.3438, 1.0, 0.3125, 1.0, 0.03125, 1.0, 0.0625, 1.0, 0.0625, 1.0, 0.03125, 1.0, 0.7188, 1.0, 0.75, 1.0, 0.75, 1.0, 0.7188, 1.0, 0.4375, 1.0, 0.4688, 1.0, 0.4688, 1.0, 0.4375, 1.0, 0.1562, 1.0, 0.1875, 1.0, 0.1875, 1.0, 0.1562, 1.0, 0.8438, 1.0, 0.875, 1.0, 0.875, 1.0, 0.8438, 1.0, 0.5625, 1.0, 0.5938, 1.0, 0.5938, 1.0, 0.5625, 1.0, 0.2812, 1.0, 0.3125, 1.0, 0.3125, 1.0, 0.2812, 1.0, 0.9688, 1.0, 1.0, 1.0, 1.0, 1.0, 0.9688, 1.0, 0.0, 1.0, 0.03125, 1.0, 0.03125, 1.0, 0.0, 1.0, 0.6875, 1.0, 0.7188, 1.0, 0.7188, 1.0, 0.6875, 1.0, 0.4062, 1.0, 0.4375, 1.0, 0.4375, 1.0, 0.4062, 1.0, 0.125, 1.0, 0.1562, 1.0, 0.1562, 1.0, 0.125, 1.0, 0.3125, 1.0, 0.3438, 1.0, 0.3438, 1.0, 0.3125, 1.0, 0.8125, 1.0, 0.8438, 1.0, 0.8438, 1.0, 0.8125, 1.0, 0.375, 1.0, 0.4062, 1.0, 0.4062, 1.0, 0.375, 1.0, 0.7812, 1.0, 0.8125, 1.0, 0.8125, 1.0, 0.7812, 1.0, 0.3438, 1.0, 0.375, 1.0, 0.375, 1.0, 0.3438, 1.0, 0.75, 1.0, 0.7812, 1.0, 0.7812, 1.0, 0.75, 1.0, 0.3125, 1.0, 0.3438, 1.0, 0.3438, 1.0, 0.3125, 1.0, 0.7188, 1.0, 0.75, 1.0, 0.75, 1.0, 0.7188, 1.0, 0.2812, 1.0, 0.3125, 1.0, 0.3125, 1.0, 0.2812, 1.0, 0.6875, 1.0, 0.7188, 1.0, 0.7188, 1.0, 0.6875, 1.0, 0.25, 1.0, 0.2812, 1.0, 0.2812, 1.0, 0.25, 1.0, 0.6562, 1.0, 0.6875, 1.0, 0.6875, 1.0, 0.6562, 1.0, 0.2188, 1.0, 0.25, 1.0, 0.25, 1.0, 0.2188, 1.0, 0.625, 1.0, 0.6562, 1.0, 0.6562, 1.0, 0.625, 1.0, 0.1875, 1.0, 0.2188, 1.0, 0.2188, 1.0, 0.1875, 1.0, 0.5938, 1.0, 0.625, 1.0, 0.625, 1.0, 0.5938, 1.0, 0.1562, 1.0, 0.1875, 1.0, 0.1875, 1.0, 0.1562, 1.0, 0.5625, 1.0, 0.5938, 1.0, 0.5938, 1.0, 0.5625, 1.0, 0.9688, 1.0, 1.0, 1.0, 1.0, 1.0, 0.9688, 1.0, 0.125, 1.0, 0.1562, 1.0, 0.1562, 1.0, 0.125, 1.0, 0.5312, 1.0, 0.5625, 1.0, 0.5625, 1.0, 0.5312, 1.0, 0.9375, 1.0, 0.9688, 1.0, 0.9688, 1.0, 0.9375, 1.0, 0.09375, 1.0, 0.125, 1.0, 0.125, 1.0, 0.09375, 1.0, 0.5, 1.0, 0.5312, 1.0, 0.5312, 1.0, 0.5, 1.0, 0.9062, 1.0, 0.9375, 1.0, 0.9375, 1.0, 0.9062, 1.0, 0.0625, 1.0, 0.09375, 1.0, 0.09375, 1.0, 0.0625, 1.0, 0.4688, 1.0, 0.5, 1.0, 0.5, 1.0, 0.4688, 1.0, 0.875, 1.0, 0.9062, 1.0, 0.9062, 1.0, 0.875, 1.0, 0.03125, 1.0, 0.0625, 1.0, 0.0625, 1.0, 0.03125, 1.0, 0.4375, 1.0, 0.4688, 1.0, 0.4688, 1.0, 0.4375, 1.0, 0.8438, 1.0, 0.875, 1.0, 0.875, 1.0, 0.8438, 1.0, 0.0, 1.0, 0.03125, 1.0, 0.03125, 1.0, 0.0, 1.0, 0.2188, 1.0, 0.25, 1.0, 0.25, 1.0, 0.2188, 1.0, 0.7188, 1.0, 0.75, 1.0, 0.75, 1.0, 0.7188, 1.0, 0.2812, 1.0, 0.3125, 1.0, 0.3125, 1.0, 0.2812, 1.0, 0.6875, 1.0, 0.7188, 1.0, 0.7188, 1.0, 0.6875, 1.0, 0.25, 1.0, 0.2812, 1.0, 0.2812, 1.0, 0.25, 1.0, 0.6562, 1.0, 0.6875, 1.0, 0.6875, 1.0, 0.6562, 1.0, 0.2188, 1.0, 0.25, 1.0, 0.25, 1.0, 0.2188, 1.0, 0.625, 1.0, 0.6562, 1.0, 0.6562, 1.0, 0.625, 1.0, 0.1875, 1.0, 0.2188, 1.0, 0.2188, 1.0, 0.1875, 1.0, 0.5938, 1.0, 0.625, 1.0, 0.625, 1.0, 0.5938, 1.0, 0.1562, 1.0, 0.1875, 1.0, 0.1875, 1.0, 0.1562, 1.0, 0.5625, 1.0, 0.5938, 1.0, 0.5938, 1.0, 0.5625, 1.0, 0.9688, 1.0, 1.0, 1.0, 1.0, 1.0, 0.9688, 1.0, 0.125, 1.0, 0.1562, 1.0, 0.1562, 1.0, 0.125, 1.0, 0.5312, 1.0, 0.5625, 1.0, 0.5625, 1.0, 0.5312, 1.0, 0.9375, 1.0, 0.9688, 1.0, 0.9688, 1.0, 0.9375, 1.0, 0.09375, 1.0, 0.125, 1.0, 0.125, 1.0, 0.09375, 1.0, 0.5, 1.0, 0.5312, 1.0, 0.5312, 1.0, 0.5, 1.0, 0.9062, 1.0, 0.9375, 1.0, 0.9375, 1.0, 0.9062, 1.0, 0.0625, 1.0, 0.09375, 1.0, 0.09375, 1.0, 0.0625, 1.0, 0.4688, 1.0, 0.5, 1.0, 0.5, 1.0, 0.4688, 1.0, 0.875, 1.0, 0.9062, 1.0, 0.9062, 1.0, 0.875, 1.0, 0.03125, 1.0, 0.0625, 1.0, 0.0625, 1.0, 0.03125, 1.0, 0.4375, 1.0, 0.4688, 1.0, 0.4688, 1.0, 0.4375, 1.0, 0.8438, 1.0, 0.875, 1.0, 0.875, 1.0, 0.8438, 1.0, 0.0, 1.0, 0.03125, 1.0, 0.03125, 1.0, 0.0, 1.0, 0.4062, 1.0, 0.4375, 1.0, 0.4375, 1.0, 0.4062, 1.0, 0.8125, 1.0, 0.8438, 1.0, 0.8438, 1.0, 0.8125, 1.0, 0.375, 1.0, 0.4062, 1.0, 0.4062, 1.0, 0.375, 1.0, 0.7812, 1.0, 0.8125, 1.0, 0.8125, 1.0, 0.7812, 1.0, 0.3438, 1.0, 0.375, 1.0, 0.375, 1.0, 0.3438, 1.0, 0.75, 1.0, 0.7812, 1.0, 0.7812, 1.0, 0.75, 1.0, 0.2968, 0.4854, 0.25, 0.49, 0.2032, 0.4854, 0.1582, 0.4717, 0.1167, 0.4496, 0.08029, 0.4197, 0.05045, 0.3833, 0.02827, 0.3418, 0.01461, 0.2968, 0.01, 0.25, 0.01461, 0.2032, 0.02827, 0.1582, 0.05045, 0.1167, 0.08029, 0.08029, 0.1167, 0.05045, 0.1582, 0.02827, 0.2032, 0.01461, 0.25, 0.01, 0.2968, 0.01461, 0.3418, 0.02827, 0.3833, 0.05045, 0.4197, 0.08029, 0.4496, 0.1167, 0.4717, 0.1582, 0.4854, 0.2032, 0.49, 0.25, 0.4854, 0.2968, 0.4717, 0.3418, 0.4496, 0.3833, 0.4197, 0.4197, 0.3833, 0.4496, 0.3418, 0.4717, 0.625, 1.0, 0.6562, 1.0, 0.6562, 1.0, 0.625, 1.0, 0.1875, 1.0, 0.2188, 1.0, 0.2188, 1.0, 0.1875, 1.0, 0.5938, 1.0, 0.625, 1.0, 0.625, 1.0, 0.5938, 1.0, 0.1562, 1.0, 0.1875, 1.0, 0.1875, 1.0, 0.1562, 1.0, 0.5625, 1.0, 0.5938, 1.0, 0.5938, 1.0, 0.5625, 1.0, 0.9688, 1.0, 1.0, 1.0, 1.0, 1.0, 0.9688, 1.0, 0.125, 1.0, 0.1562, 1.0, 0.1562, 1.0, 0.125, 1.0, 0.5312, 1.0, 0.5625, 1.0, 0.5625, 1.0, 0.5312, 1.0, 0.9375, 1.0, 0.9688, 1.0, 0.9688, 1.0, 0.9375, 1.0, 0.09375, 1.0, 0.125, 1.0, 0.125, 1.0, 0.09375, 1.0, 0.5, 1.0, 0.5312, 1.0, 0.5312, 1.0, 0.5, 1.0, 0.9062, 1.0, 0.9375, 1.0, 0.9375, 1.0, 0.9062, 1.0, 0.0625, 1.0, 0.09375, 1.0, 0.09375, 1.0, 0.0625, 1.0, 0.4688, 1.0, 0.5, 1.0, 0.5, 1.0, 0.4688, 1.0, 0.875, 1.0, 0.9062, 1.0, 0.9062, 1.0, 0.875, 1.0, 0.03125, 1.0, 0.0625, 1.0, 0.0625, 1.0, 0.03125, 1.0, 0.4375, 1.0, 0.4688, 1.0, 0.4688, 1.0, 0.4375, 1.0, 0.8438, 1.0, 0.875, 1.0, 0.875, 1.0, 0.8438, 1.0, 0.0, 1.0, 0.03125, 1.0, 0.03125, 1.0, 0.0, 1.0, 0.4062, 1.0, 0.4375, 1.0, 0.4375, 1.0, 0.4062, 1.0, 0.8125, 1.0, 0.8438, 1.0, 0.8438, 1.0, 0.8125, 1.0, 0.375, 1.0, 0.4062, 1.0, 0.4062, 1.0, 0.375, 1.0, 0.7812, 1.0, 0.8125, 1.0, 0.8125, 1.0, 0.7812, 1.0, 0.3438, 1.0, 0.375, 1.0, 0.375, 1.0, 0.3438, 1.0, 0.75, 1.0, 0.7812, 1.0, 0.7812, 1.0, 0.75, 1.0, 0.3125, 1.0, 0.3438, 1.0, 0.3438, 1.0, 0.3125, 1.0, 0.7188, 1.0, 0.75, 1.0, 0.75, 1.0, 0.7188, 1.0, 0.2812, 1.0, 0.3125, 1.0, 0.3125, 1.0, 0.2812, 1.0, 0.6875, 1.0, 0.7188, 1.0, 0.7188, 1.0, 0.6875, 1.0, 0.25, 1.0, 0.2812, 1.0, 0.2812, 1.0, 0.25, 1.0, 0.6562, 1.0, 0.6875, 1.0, 0.6875, 1.0, 0.6562, 1.0, 0.9062, 0.5, 0.875, 0.5, 0.875, 0.5, 0.9062, 0.5, 0.9375, 0.5, 0.9062, 0.5, 0.9062, 0.5, 0.9375, 0.5, 0.09375, 0.5, 0.0625, 0.5, 0.0625, 0.5, 0.09375, 0.5, 0.5, 0.5, 0.4688, 0.5, 0.4688, 0.5, 0.5, 0.5, 0.9062, 0.5, 0.875, 0.5, 0.875, 0.5, 0.9062, 0.5, 0.0625, 0.5, 0.03125, 0.5, 0.03125, 0.5, 0.0625, 0.5, 0.4688, 0.5, 0.4375, 0.5, 0.4375, 0.5, 0.4688, 0.5, 0.875, 0.5, 0.8438, 0.5, 0.8438, 0.5, 0.875, 0.5, 0.03125, 0.5, 0.0, 0.5, 0.0, 0.5, 0.03125, 0.5, 0.4375, 0.5, 0.4062, 0.5, 0.4062, 0.5, 0.4375, 0.5, 0.8438, 0.5, 0.8125, 0.5, 0.8125, 0.5, 0.8438, 0.5, 0.4062, 0.5, 0.375, 0.5, 0.375, 0.5, 0.4062, 0.5, 0.8125, 0.5, 0.7812, 0.5, 0.7812, 0.5, 0.8125, 0.5, 0.375, 0.5, 0.3438, 0.5, 0.3438, 0.5, 0.375, 0.5, 0.7812, 0.5, 0.75, 0.5, 0.75, 0.5, 0.7812, 0.5, 0.3438, 0.5, 0.3125, 0.5, 0.3125, 0.5, 0.3438, 0.5, 0.75, 0.5, 0.7188, 0.5, 0.7188, 0.5, 0.75, 0.5, 0.3125, 0.5, 0.2812, 0.5, 0.2812, 0.5, 0.3125, 0.5, 0.7188, 0.5, 0.6875, 0.5, 0.6875, 0.5, 0.7188, 0.5, 0.2812, 0.5, 0.25, 0.5, 0.25, 0.5, 0.2812, 0.5, 0.6875, 0.5, 0.6562, 0.5, 0.6562, 0.5, 0.6875, 0.5, 0.25, 0.5, 0.2188, 0.5, 0.2188, 0.5, 0.25, 0.5, 0.6562, 0.5, 0.625, 0.5, 0.625, 0.5, 0.6562, 0.5, 0.2188, 0.5, 0.1875, 0.5, 0.1875, 0.5, 0.2188, 0.5, 0.625, 0.5, 0.5938, 0.5, 0.5938, 0.5, 0.625, 0.5, 0.1875, 0.5, 0.1562, 0.5, 0.1562, 0.5, 0.1875, 0.5, 0.5938, 0.5, 0.5625, 0.5, 0.5625, 0.5, 0.5938, 0.5, 1.0, 0.5, 0.9688, 0.5, 0.9688, 0.5, 1.0, 0.5, 0.1562, 0.5, 0.125, 0.5, 0.125, 0.5, 0.1562, 0.5, 0.5625, 0.5, 0.5312, 0.5, 0.5312, 0.5, 0.5625, 0.5, 0.9688, 0.5, 0.9375, 0.5, 0.9375, 0.5, 0.9688, 0.5, 0.125, 0.5, 0.09375, 0.5, 0.09375, 0.5, 0.125, 0.5, 0.625, 0.5, 0.5938, 0.5, 0.5938, 0.5, 0.625, 0.5, 0.0625, 0.5, 0.03125, 0.5, 0.03125, 0.5, 0.0625, 0.5, 0.4688, 0.5, 0.4375, 0.5, 0.4375, 0.5, 0.4688, 0.5, 0.875, 0.5, 0.8438, 0.5, 0.8438, 0.5, 0.875, 0.5, 0.03125, 0.5, 0.0, 0.5, 0.0, 0.5, 0.03125, 0.5, 0.4375, 0.5, 0.4062, 0.5, 0.4062, 0.5, 0.4375, 0.5, 0.8438, 0.5, 0.8125, 0.5, 0.8125, 0.5, 0.8438, 0.5, 0.4062, 0.5, 0.375, 0.5, 0.375, 0.5, 0.4062, 0.5, 0.8125, 0.5, 0.7812, 0.5, 0.7812, 0.5, 0.8125, 0.5, 0.375, 0.5, 0.3438, 0.5, 0.3438, 0.5, 0.375, 0.5, 0.7812, 0.5, 0.75, 0.5, 0.75, 0.5, 0.7812, 0.5, 0.3438, 0.5, 0.3125, 0.5, 0.3125, 0.5, 0.3438, 0.5, 0.75, 0.5, 0.7188, 0.5, 0.7188, 0.5, 0.75, 0.5, 0.3125, 0.5, 0.2812, 0.5, 0.2812, 0.5, 0.3125, 0.5, 0.7188, 0.5, 0.6875, 0.5, 0.6875, 0.5, 0.7188, 0.5, 0.2812, 0.5, 0.25, 0.5, 0.25, 0.5, 0.2812, 0.5, 0.6875, 0.5, 0.6562, 0.5, 0.6562, 0.5, 0.6875, 0.5, 0.25, 0.5, 0.2188, 0.5, 0.2188, 0.5, 0.25, 0.5, 0.6562, 0.5, 0.625, 0.5, 0.625, 0.5, 0.6562, 0.5, 0.2188, 0.5, 0.1875, 0.5, 0.1875, 0.5, 0.2188, 0.5, 0.625, 0.5, 0.5938, 0.5, 0.5938, 0.5, 0.625, 0.5, 0.1875, 0.5, 0.1562, 0.5, 0.1562, 0.5, 0.1875, 0.5, 0.5938, 0.5, 0.5625, 0.5, 0.5625, 0.5, 0.5938, 0.5, 1.0, 0.5, 0.9688, 0.5, 0.9688, 0.5, 1.0, 0.5, 0.1562, 0.5, 0.125, 0.5, 0.125, 0.5, 0.1562, 0.5, 0.5625, 0.5, 0.5312, 0.5, 0.5312, 0.5, 0.5625, 0.5, 0.9688, 0.5, 0.9375, 0.5, 0.9375, 0.5, 0.9688, 0.5, 0.125, 0.5, 0.09375, 0.5, 0.09375, 0.5, 0.125, 0.5, 0.5312, 0.5, 0.5, 0.5, 0.5, 0.5, 0.5312, 0.5, 0.9375, 0.5, 0.9062, 0.5, 0.9062, 0.5, 0.9375, 0.5, 0.09375, 0.5, 0.0625, 0.5, 0.0625, 0.5, 0.09375, 0.5, 0.5, 0.5, 0.4688, 0.5, 0.4688, 0.5, 0.5, 0.5, 0.75, 0.49, 0.7968, 0.4854, 0.8418, 0.4717, 0.8833, 0.4496, 0.9197, 0.4197, 0.9496, 0.3833, 0.9717, 0.3418, 0.9854, 0.2968, 0.99, 0.25, 0.9854, 0.2032, 0.9717, 0.1582, 0.9496, 0.1167, 0.9197, 0.08029, 0.8833, 0.05045, 0.8418, 0.02827, 0.7968, 0.01461, 0.75, 0.01, 0.7032, 0.01461, 0.6582, 0.02827, 0.6167, 0.05045, 0.5803, 0.08029, 0.5504, 0.1167, 0.5283, 0.1582, 0.5146, 0.2032, 0.51, 0.25, 0.5146, 0.2968, 0.5283, 0.3418, 0.5504, 0.3833, 0.5803, 0.4197, 0.6167, 0.4496, 0.6582, 0.4717, 0.7032, 0.4854, 0.1875, 0.5, 0.1562, 0.5, 0.1562, 0.5, 0.1875, 0.5, 0.5938, 0.5, 0.5625, 0.5, 0.5625, 0.5, 0.5938, 0.5, 1.0, 0.5, 0.9688, 0.5, 0.9688, 0.5, 1.0, 0.5, 0.1562, 0.5, 0.125, 0.5, 0.125, 0.5, 0.1562, 0.5, 0.5625, 0.5, 0.5312, 0.5, 0.5312, 0.5, 0.5625, 0.5, 0.9688, 0.5, 0.9375, 0.5, 0.9375, 0.5, 0.9688, 0.5, 0.125, 0.5, 0.09375, 0.5, 0.09375, 0.5, 0.125, 0.5, 0.5312, 0.5, 0.5, 0.5, 0.5, 0.5, 0.5312, 0.5, 0.9375, 0.5, 0.9062, 0.5, 0.9062, 0.5, 0.9375, 0.5, 0.09375, 0.5, 0.0625, 0.5, 0.0625, 0.5, 0.09375, 0.5, 0.5, 0.5, 0.4688, 0.5, 0.4688, 0.5, 0.5, 0.5, 0.9062, 0.5, 0.875, 0.5, 0.875, 0.5, 0.9062, 0.5, 0.0625, 0.5, 0.03125, 0.5, 0.03125, 0.5, 0.0625, 0.5, 0.4688, 0.5, 0.4375, 0.5, 0.4375, 0.5, 0.4688, 0.5, 0.875, 0.5, 0.8438, 0.5, 0.8438, 0.5, 0.875, 0.5, 0.03125, 0.5, 0.0, 0.5, 0.0, 0.5, 0.03125, 0.5, 0.4375, 0.5, 0.4062, 0.5, 0.4062, 0.5, 0.4375, 0.5, 0.8438, 0.5, 0.8125, 0.5, 0.8125, 0.5, 0.8438, 0.5, 0.4062, 0.5, 0.375, 0.5, 0.375, 0.5, 0.4062, 0.5, 0.8125, 0.5, 0.7812, 0.5, 0.7812, 0.5, 0.8125, 0.5, 0.375, 0.5, 0.3438, 0.5, 0.3438, 0.5, 0.375, 0.5, 0.7812, 0.5, 0.75, 0.5, 0.75, 0.5, 0.7812, 0.5, 0.3438, 0.5, 0.3125, 0.5, 0.3125, 0.5, 0.3438, 0.5, 0.75, 0.5, 0.7188, 0.5, 0.7188, 0.5, 0.75, 0.5, 0.3125, 0.5, 0.2812, 0.5, 0.2812, 0.5, 0.3125, 0.5, 0.7188, 0.5, 0.6875, 0.5, 0.6875, 0.5, 0.7188, 0.5, 0.2812, 0.5, 0.25, 0.5, 0.25, 0.5, 0.2812, 0.5, 0.6875, 0.5, 0.6562, 0.5, 0.6562, 0.5, 0.6875, 0.5, 0.25, 0.5, 0.2188, 0.5, 0.2188, 0.5, 0.25, 0.5, 0.6562, 0.5, 0.625, 0.5, 0.625, 0.5, 0.6562, 0.5, 0.2188, 0.5, 0.1875, 0.5, 0.1875, 0.5, 0.2188, 0.5])
me_cylinder.materials.append(mat_material_001)
me_cylinder.update()
me_cube_003 = bpy.data.meshes.new('Cube.003')
me_cube_003.from_pydata([(2.506, -1.0, -1.0), (2.506, -1.0, 2.666), (2.041, 1.0, -1.0), (2.041, 1.0, 3.356), (0.0, 1.0, -1.0), (0.0, 1.0, 3.356), (0.0, -1.0, -1.0), (0.0, -1.0, 2.666), (0.0, 0.5812, 3.211), (1.933, -0.5812, 2.81), (0.0, -0.5812, 2.81), (0.0, 0.5203, 3.388), (1.662, 0.5203, 3.388), (1.933, -0.6421, 2.987), (0.0, -0.6421, 2.987), (1.662, 0.5812, 3.211), (1.846, 0.7664, 5.04), (2.143, -0.6929, 4.349), (1.662, 0.5812, 4.895), (1.933, -0.5812, 4.494), (0.0, 1.0, 5.04), (0.0, 0.8531, 5.038)], [], [(4, 5, 3, 2), (2, 3, 1, 0), (4, 2, 0, 6), (9, 1, 17, 19), (0, 1, 7, 6), (10, 9, 13, 14), (7, 1, 9, 10), (12, 11, 14, 13), (15, 8, 11, 12), (9, 15, 12, 13), (15, 3, 16, 18), (17, 16, 18, 19), (16, 20, 21, 18), (15, 9, 19, 18), (8, 15, 18, 21), (3, 5, 20, 16), (1, 3, 16, 17)])
me_cube_003.polygons.foreach_set('material_index', [0, 0, 0, 1, 0, 2, 2, 2, 0, 2, 0, 1, 1, 1, 1, 1, 1])
_uv = me_cube_003.uv_layers.new(name='UVMap')
_uv.uv.foreach_set('vector', [0.375, 0.375, 0.625, 0.375, 0.625, 0.5, 0.375, 0.5, 0.375, 0.5, 0.625, 0.5, 0.625, 0.75, 0.375, 0.75, 0.25, 0.5, 0.375, 0.5, 0.375, 0.75, 0.25, 0.75, 0.625, 0.75, 0.625, 0.75, 0.625, 0.75, 0.625, 0.75, 0.375, 0.75, 0.625, 0.75, 0.625, 0.875, 0.375, 0.875, 0.625, 0.875, 0.625, 0.75, 0.625, 0.75, 0.625, 0.875, 0.625, 0.875, 0.625, 0.75, 0.625, 0.75, 0.625, 0.875, 0.625, 0.5, 0.75, 0.5, 0.75, 0.75, 0.625, 0.75, 0.625, 0.5, 0.625, 0.375, 0.625, 0.375, 0.625, 0.5, 0.625, 0.75, 0.625, 0.5, 0.625, 0.5, 0.625, 0.75, 0.625, 0.5, 0.625, 0.5, 0.625, 0.5, 0.625, 0.5, 0.625, 0.75, 0.625, 0.5, 0.625, 0.5, 0.625, 0.75, 0.625, 0.5, 0.625, 0.375, 0.625, 0.375, 0.625, 0.5, 0.625, 0.5, 0.625, 0.75, 0.625, 0.75, 0.625, 0.5, 0.625, 0.375, 0.625, 0.5, 0.625, 0.5, 0.625, 0.375, 0.625, 0.5, 0.625, 0.375, 0.625, 0.375, 0.625, 0.5, 0.625, 0.75, 0.625, 0.5, 0.625, 0.5, 0.625, 0.75])
me_cube_003.materials.append(mat_material_002)
me_cube_003.materials.append(mat_material_003)
me_cube_003.materials.append(mat_material_004)
me_cube_003.materials.append(mat_material_005)
me_cube_003.update()
me_cylinder_001 = bpy.data.meshes.new('Cylinder.001')
me_cylinder_001.from_pydata([(0.0, 1.0, -1.0), (0.0, 1.0, 1.0), (0.1951, 0.9808, -1.0), (0.1951, 0.9808, 1.0), (0.3827, 0.9239, -1.0), (0.3827, 0.9239, 1.0), (0.5556, 0.8315, -1.0), (0.5556, 0.8315, 1.0), (0.7071, 0.7071, -1.0), (0.7071, 0.7071, 1.0), (0.8315, 0.5556, -1.0), (0.8315, 0.5556, 1.0), (0.9239, 0.3827, -1.0), (0.9239, 0.3827, 1.0), (0.9808, 0.1951, -1.0), (0.9808, 0.1951, 1.0), (1.0, 0.0, -1.0), (1.0, 0.0, 1.0), (0.9808, -0.1951, -1.0), (0.9808, -0.1951, 1.0), (0.9239, -0.3827, -1.0), (0.9239, -0.3827, 1.0), (0.8315, -0.5556, -1.0), (0.8315, -0.5556, 1.0), (0.7071, -0.7071, -1.0), (0.7071, -0.7071, 1.0), (0.5556, -0.8315, -1.0), (0.5556, -0.8315, 1.0), (0.3827, -0.9239, -1.0), (0.3827, -0.9239, 1.0), (0.1951, -0.9808, -1.0), (0.1951, -0.9808, 1.0), (0.0, -1.0, -1.0), (0.0, -1.0, 1.0), (-0.1951, -0.9808, -1.0), (-0.1951, -0.9808, 1.0), (-0.3827, -0.9239, -1.0), (-0.3827, -0.9239, 1.0), (-0.5556, -0.8315, -1.0), (-0.5556, -0.8315, 1.0), (-0.7071, -0.7071, -1.0), (-0.7071, -0.7071, 1.0), (-0.8315, -0.5556, -1.0), (-0.8315, -0.5556, 1.0), (-0.9239, -0.3827, -1.0), (-0.9239, -0.3827, 1.0), (-0.9808, -0.1951, -1.0), (-0.9808, -0.1951, 1.0), (-1.0, 0.0, -1.0), (-1.0, 0.0, 1.0), (-0.9808, 0.1951, -1.0), (-0.9808, 0.1951, 1.0), (-0.9239, 0.3827, -1.0), (-0.9239, 0.3827, 1.0), (-0.8315, 0.5556, -1.0), (-0.8315, 0.5556, 1.0), (-0.7071, 0.7071, -1.0), (-0.7071, 0.7071, 1.0), (-0.5556, 0.8315, -1.0), (-0.5556, 0.8315, 1.0), (-0.3827, 0.9239, -1.0), (-0.3827, 0.9239, 1.0), (-0.1951, 0.9808, -1.0), (-0.1951, 0.9808, 1.0), (0.1951, 0.9808, 6.343), (1.02e-07, 1.0, 6.343), (0.3827, 0.9239, 6.343), (0.5556, 0.8315, 6.343), (0.7071, 0.7071, 6.343), (0.8315, 0.5556, 6.343), (0.9239, 0.3827, 6.343), (0.9808, 0.1951, 6.343), (1.0, 0.0, 6.343), (0.9808, -0.1951, 6.343), (0.9239, -0.3827, 6.343), (0.8315, -0.5556, 6.343), (0.7071, -0.7071, 6.343), (0.5556, -0.8315, 6.343), (0.3827, -0.9239, 6.343), (0.1951, -0.9808, 6.343), (1.02e-07, -1.0, 6.343), (-0.1951, -0.9808, 6.343), (-0.3827, -0.9239, 6.343), (-0.5556, -0.8315, 6.343), (-0.7071, -0.7071, 6.343), (-0.8315, -0.5556, 6.343), (-0.9239, -0.3827, 6.343), (-0.9808, -0.1951, 6.343), (-1.0, 0.0, 6.343), (-0.9808, 0.1951, 6.343), (-0.9239, 0.3827, 6.343), (-0.8315, 0.5556, 6.343), (-0.7071, 0.7071, 6.343), (-0.5556, 0.8315, 6.343), (-0.3827, 0.9239, 6.343), (-0.1951, 0.9808, 6.343), (1.211, 6.086, 8.82), (-1.864e-06, 6.206, 8.82), (2.375, 5.733, 8.82), (3.448, 5.16, 8.82), (4.388, 4.388, 8.82), (5.16, 3.448, 8.82), (5.733, 2.375, 8.82), (6.086, 1.211, 8.82), (6.206, -1.16e-06, 8.82), (6.086, -1.211, 8.82), (5.733, -2.375, 8.82), (5.16, -3.448, 8.82), (4.388, -4.388, 8.82), (3.448, -5.16, 8.82), (2.375, -5.733, 8.82), (1.211, -6.086, 8.82), (-1.864e-06, -6.206, 8.82), (-1.211, -6.086, 8.82), (-2.375, -5.733, 8.82), (-3.448, -5.16, 8.82), (-4.388, -4.388, 8.82), (-5.16, -3.448, 8.82), (-5.733, -2.375, 8.82), (-6.086, -1.211, 8.82), (-6.206, -1.16e-06, 8.82), (-6.086, 1.211, 8.82), (-5.733, 2.375, 8.82), (-5.16, 3.448, 8.82), (-4.388, 4.388, 8.82), (-3.448, 5.16, 8.82), (-2.375, 5.733, 8.82), (-1.211, 6.086, 8.82), (1.211, 6.086, 9.363), (-1.879e-06, 6.206, 9.363), (2.375, 5.733, 9.363), (3.448, 5.16, 9.363), (4.388, 4.388, 9.363), (5.16, 3.448, 9.363), (5.733, 2.375, 9.363), (6.086, 1.211, 9.363), (6.206, -1.16e-06, 9.363), (6.086, -1.211, 9.363), (5.733, -2.375, 9.363), (5.16, -3.448, 9.363), (4.388, -4.388, 9.363), (3.448, -5.16, 9.363), (2.375, -5.733, 9.363), (1.211, -6.086, 9.363), (-1.879e-06, -6.206, 9.363), (-1.211, -6.086, 9.363), (-2.375, -5.733, 9.363), (-3.448, -5.16, 9.363), (-4.388, -4.388, 9.363), (-5.16, -3.448, 9.363), (-5.733, -2.375, 9.363), (-6.086, -1.211, 9.363), (-6.206, -1.16e-06, 9.363), (-6.086, 1.211, 9.363), (-5.733, 2.375, 9.363), (-5.16, 3.448, 9.363), (-4.388, 4.388, 9.363), (-3.448, 5.16, 9.363), (-2.375, 5.733, 9.363), (-1.211, 6.086, 9.363), (1.211, 6.086, 9.363), (-1.879e-06, 6.206, 9.363), (2.375, 5.733, 9.363), (3.448, 5.16, 9.363), (4.388, 4.388, 9.363), (5.16, 3.448, 9.363), (5.733, 2.375, 9.363), (6.086, 1.211, 9.363), (6.206, -1.16e-06, 9.363), (6.086, -1.211, 9.363), (5.733, -2.375, 9.363), (5.16, -3.448, 9.363), (4.388, -4.388, 9.363), (3.448, -5.16, 9.363), (2.375, -5.733, 9.363), (1.211, -6.086, 9.363), (-1.879e-06, -6.206, 9.363), (-1.211, -6.086, 9.363), (-2.375, -5.733, 9.363), (-3.448, -5.16, 9.363), (-4.388, -4.388, 9.363), (-5.16, -3.448, 9.363), (-5.733, -2.375, 9.363), (-6.086, -1.211, 9.363), (-6.206, -1.16e-06, 9.363), (-6.086, 1.211, 9.363), (-5.733, 2.375, 9.363), (-5.16, 3.448, 9.363), (-4.388, 4.388, 9.363), (-3.448, 5.16, 9.363), (-2.375, 5.733, 9.363), (-1.211, 6.086, 9.363), (0.9637, 4.845, 9.363), (-1.302e-06, 4.94, 9.363), (1.89, 4.564, 9.363), (2.744, 4.107, 9.363), (3.493, 3.493, 9.363), (4.107, 2.744, 9.363), (4.564, 1.89, 9.363), (4.845, 0.9637, 9.363), (4.94, -9.232e-07, 9.363), (4.845, -0.9637, 9.363), (4.564, -1.89, 9.363), (4.107, -2.744, 9.363), (3.493, -3.493, 9.363), (2.744, -4.107, 9.363), (1.89, -4.564, 9.363), (0.9637, -4.845, 9.363), (-1.302e-06, -4.94, 9.363), (-0.9637, -4.845, 9.363), (-1.89, -4.564, 9.363), (-2.744, -4.107, 9.363), (-3.493, -3.493, 9.363), (-4.107, -2.744, 9.363), (-4.564, -1.89, 9.363), (-4.845, -0.9637, 9.363), (-4.94, -9.232e-07, 9.363), (-4.845, 0.9637, 9.363), (-4.564, 1.89, 9.363), (-4.107, 2.744, 9.363), (-3.493, 3.493, 9.363), (-2.744, 4.107, 9.363), (-1.89, 4.564, 9.363), (-0.9637, 4.845, 9.363), (0.9637, 4.845, 8.278), (-1.098e-06, 4.94, 8.278), (1.89, 4.564, 8.278), (2.744, 4.107, 8.278), (3.493, 3.493, 8.278), (4.107, 2.744, 8.278), (4.564, 1.89, 8.278), (4.845, 0.9637, 8.278), (4.94, -9.232e-07, 8.278), (4.845, -0.9637, 8.278), (4.564, -1.89, 8.278), (4.107, -2.744, 8.278), (3.493, -3.493, 8.278), (2.744, -4.107, 8.278), (1.89, -4.564, 8.278), (0.9637, -4.845, 8.278), (-1.098e-06, -4.94, 8.278), (-0.9637, -4.845, 8.278), (-1.89, -4.564, 8.278), (-2.744, -4.107, 8.278), (-3.493, -3.493, 8.278), (-4.107, -2.744, 8.278), (-4.564, -1.89, 8.278), (-4.845, -0.9637, 8.278), (-4.94, -9.232e-07, 8.278), (-4.845, 0.9637, 8.278), (-4.564, 1.89, 8.278), (-4.107, 2.744, 8.278), (-3.493, 3.493, 8.278), (-2.744, 4.107, 8.278), (-1.89, 4.564, 8.278), (-0.9637, 4.845, 8.278), (0.9637, 4.845, 8.278), (-1.098e-06, 4.94, 8.278), (1.89, 4.564, 8.278), (2.744, 4.107, 8.278), (3.493, 3.493, 8.278), (4.107, 2.744, 8.278), (4.564, 1.89, 8.278), (4.845, 0.9637, 8.278), (4.94, -9.232e-07, 8.278), (4.845, -0.9637, 8.278), (4.564, -1.89, 8.278), (4.107, -2.744, 8.278), (3.493, -3.493, 8.278), (2.744, -4.107, 8.278), (1.89, -4.564, 8.278), (0.9637, -4.845, 8.278), (-1.098e-06, -4.94, 8.278), (-0.9637, -4.845, 8.278), (-1.89, -4.564, 8.278), (-2.744, -4.107, 8.278), (-3.493, -3.493, 8.278), (-4.107, -2.744, 8.278), (-4.564, -1.89, 8.278), (-4.845, -0.9637, 8.278), (-4.94, -9.232e-07, 8.278), (-4.845, 0.9637, 8.278), (-4.564, 1.89, 8.278), (-4.107, 2.744, 8.278), (-3.493, 3.493, 8.278), (-2.744, 4.107, 8.278), (-1.89, 4.564, 8.278), (-0.9637, 4.845, 8.278)], [], [(0, 1, 3, 2), (2, 3, 5, 4), (4, 5, 7, 6), (6, 7, 9, 8), (8, 9, 11, 10), (10, 11, 13, 12), (12, 13, 15, 14), (14, 15, 17, 16), (16, 17, 19, 18), (18, 19, 21, 20), (20, 21, 23, 22), (22, 23, 25, 24), (24, 25, 27, 26), (26, 27, 29, 28), (28, 29, 31, 30), (30, 31, 33, 32), (32, 33, 35, 34), (34, 35, 37, 36), (36, 37, 39, 38), (38, 39, 41, 40), (40, 41, 43, 42), (42, 43, 45, 44), (44, 45, 47, 46), (46, 47, 49, 48), (48, 49, 51, 50), (50, 51, 53, 52), (52, 53, 55, 54), (54, 55, 57, 56), (56, 57, 59, 58), (58, 59, 61, 60), (1, 63, 95, 65), (60, 61, 63, 62), (62, 63, 1, 0), (0, 2, 4, 6, 8, 10, 12, 14, 16, 18, 20, 22, 24, 26, 28, 30, 32, 34, 36, 38, 40, 42, 44, 46, 48, 50, 52, 54, 56, 58, 60, 62), (81, 80, 112, 113), (21, 19, 73, 74), (39, 37, 82, 83), (57, 55, 91, 92), (13, 11, 69, 70), (31, 29, 78, 79), (49, 47, 87, 88), (5, 3, 64, 66), (23, 21, 74, 75), (41, 39, 83, 84), (59, 57, 92, 93), (15, 13, 70, 71), (33, 31, 79, 80), (51, 49, 88, 89), (7, 5, 66, 67), (25, 23, 75, 76), (43, 41, 84, 85), (61, 59, 93, 94), (17, 15, 71, 72), (35, 33, 80, 81), (53, 51, 89, 90), (9, 7, 67, 68), (27, 25, 76, 77), (45, 43, 85, 86), (63, 61, 94, 95), (19, 17, 72, 73), (37, 35, 81, 82), (55, 53, 90, 91), (11, 9, 68, 69), (29, 27, 77, 78), (47, 45, 86, 87), (3, 1, 65, 64), (100, 99, 131, 132), (68, 67, 99, 100), (95, 94, 126, 127), (82, 81, 113, 114), (69, 68, 100, 101), (65, 95, 127, 97), (83, 82, 114, 115), (70, 69, 101, 102), (84, 83, 115, 116), (71, 70, 102, 103), (85, 84, 116, 117), (72, 71, 103, 104), (86, 85, 117, 118), (73, 72, 104, 105), (87, 86, 118, 119), (74, 73, 105, 106), (88, 87, 119, 120), (75, 74, 106, 107), (89, 88, 120, 121), (76, 75, 107, 108), (90, 89, 121, 122), (77, 76, 108, 109), (91, 90, 122, 123), (78, 77, 109, 110), (64, 65, 97, 96), (92, 91, 123, 124), (79, 78, 110, 111), (66, 64, 96, 98), (93, 92, 124, 125), (80, 79, 111, 112), (67, 66, 98, 99), (94, 93, 125, 126), (135, 134, 166, 167), (127, 126, 158, 159), (114, 113, 145, 146), (101, 100, 132, 133), (97, 127, 159, 129), (115, 114, 146, 147), (102, 101, 133, 134), (116, 115, 147, 148), (103, 102, 134, 135), (117, 116, 148, 149), (104, 103, 135, 136), (118, 117, 149, 150), (105, 104, 136, 137), (119, 118, 150, 151), (106, 105, 137, 138), (120, 119, 151, 152), (107, 106, 138, 139), (121, 120, 152, 153), (108, 107, 139, 140), (122, 121, 153, 154), (109, 108, 140, 141), (123, 122, 154, 155), (110, 109, 141, 142), (96, 97, 129, 128), (124, 123, 155, 156), (111, 110, 142, 143), (98, 96, 128, 130), (125, 124, 156, 157), (112, 111, 143, 144), (99, 98, 130, 131), (126, 125, 157, 158), (113, 112, 144, 145), (170, 169, 201, 202), (149, 148, 180, 181), (136, 135, 167, 168), (150, 149, 181, 182), (137, 136, 168, 169), (151, 150, 182, 183), (138, 137, 169, 170), (152, 151, 183, 184), (139, 138, 170, 171), (153, 152, 184, 185), (140, 139, 171, 172), (154, 153, 185, 186), (141, 140, 172, 173), (155, 154, 186, 187), (142, 141, 173, 174), (128, 129, 161, 160), (156, 155, 187, 188), (143, 142, 174, 175), (130, 128, 160, 162), (157, 156, 188, 189), (144, 143, 175, 176), (131, 130, 162, 163), (158, 157, 189, 190), (145, 144, 176, 177), (132, 131, 163, 164), (159, 158, 190, 191), (146, 145, 177, 178), (133, 132, 164, 165), (129, 159, 191, 161), (147, 146, 178, 179), (134, 133, 165, 166), (148, 147, 179, 180), (205, 204, 236, 237), (184, 183, 215, 216), (171, 170, 202, 203), (185, 184, 216, 217), (172, 171, 203, 204), (186, 185, 217, 218), (173, 172, 204, 205), (187, 186, 218, 219), (174, 173, 205, 206), (160, 161, 193, 192), (188, 187, 219, 220), (175, 174, 206, 207), (162, 160, 192, 194), (189, 188, 220, 221), (176, 175, 207, 208), (163, 162, 194, 195), (190, 189, 221, 222), (177, 176, 208, 209), (164, 163, 195, 196), (191, 190, 222, 223), (178, 177, 209, 210), (165, 164, 196, 197), (161, 191, 223, 193), (179, 178, 210, 211), (166, 165, 197, 198), (180, 179, 211, 212), (167, 166, 198, 199), (181, 180, 212, 213), (168, 167, 199, 200), (182, 181, 213, 214), (169, 168, 200, 201), (183, 182, 214, 215), (247, 246, 278, 279), (219, 218, 250, 251), (206, 205, 237, 238), (192, 193, 225, 224), (220, 219, 251, 252), (207, 206, 238, 239), (194, 192, 224, 226), (221, 220, 252, 253), (208, 207, 239, 240), (195, 194, 226, 227), (222, 221, 253, 254), (209, 208, 240, 241), (196, 195, 227, 228), (223, 222, 254, 255), (210, 209, 241, 242), (197, 196, 228, 229), (193, 223, 255, 225), (211, 210, 242, 243), (198, 197, 229, 230), (212, 211, 243, 244), (199, 198, 230, 231), (213, 212, 244, 245), (200, 199, 231, 232), (214, 213, 245, 246), (201, 200, 232, 233), (215, 214, 246, 247), (202, 201, 233, 234), (216, 215, 247, 248), (203, 202, 234, 235), (217, 216, 248, 249), (204, 203, 235, 236), (218, 217, 249, 250), (234, 233, 265, 266), (248, 247, 279, 280), (235, 234, 266, 267), (249, 248, 280, 281), (236, 235, 267, 268), (250, 249, 281, 282), (237, 236, 268, 269), (251, 250, 282, 283), (238, 237, 269, 270), (224, 225, 257, 256), (252, 251, 283, 284), (239, 238, 270, 271), (226, 224, 256, 258), (253, 252, 284, 285), (240, 239, 271, 272), (227, 226, 258, 259), (254, 253, 285, 286), (241, 240, 272, 273), (228, 227, 259, 260), (255, 254, 286, 287), (242, 241, 273, 274), (229, 228, 260, 261), (225, 255, 287, 257), (243, 242, 274, 275), (230, 229, 261, 262), (244, 243, 275, 276), (231, 230, 262, 263), (245, 244, 276, 277), (232, 231, 263, 264), (246, 245, 277, 278), (233, 232, 264, 265)])
me_cylinder_001.polygons.foreach_set('material_index', [0, 0, 0, 0, 0, 0, 0, 0, 0, 0, 0, 0, 0, 0, 0, 0, 0, 0, 0, 0, 0, 0, 0, 0, 0, 0, 0, 0, 0, 0, 0, 0, 0, 0, 0, 0, 0, 0, 0, 0, 0, 0, 0, 0, 0, 0, 0, 0, 0, 0, 0, 0, 0, 0, 0, 0, 0, 0, 0, 0, 0, 0, 0, 0, 0, 0, 0, 1, 0, 1, 0, 1, 0, 1, 1, 0, 0, 1, 1, 0, 0, 1, 1, 0, 0, 1, 1, 0, 0, 1, 0, 1, 0, 1, 0, 1, 0, 1, 0, 0, 0, 0, 0, 0, 0, 0, 0, 0, 0, 0, 0, 0, 0, 0, 0, 0, 0, 0, 0, 0, 0, 0, 0, 0, 0, 0, 0, 0, 0, 0, 0, 0, 0, 0, 0, 0, 0, 0, 0, 0, 0, 0, 0, 0, 0, 0, 0, 0, 0, 0, 0, 0, 0, 0, 0, 0, 0, 0, 0, 0, 0, 0, 0, 0, 0, 0, 0, 0, 0, 0, 0, 0, 0, 0, 0, 0, 0, 0, 0, 0, 0, 0, 0, 0, 0, 0, 0, 0, 0, 0, 0, 0, 0, 0, 0, 0, 0, 0, 0, 0, 0, 0, 0, 0, 0, 0, 0, 0, 0, 0, 0, 0, 0, 0, 0, 0, 0, 0, 0, 0, 0, 0, 0, 0, 0, 0, 0, 0, 0, 0, 0, 0, 0, 0, 0, 0, 0, 0, 0, 0, 0, 0, 0, 0, 0, 0, 0, 0, 0, 0, 0, 0, 0, 0, 0, 0, 0])
_uv = me_cylinder_001.uv_layers.new(name='UVMap')
_uv.uv.foreach_set('vector', [1.0, 0.5, 1.0, 1.0, 0.9688, 1.0, 0.9688, 0.5, 0.9688, 0.5, 0.9688, 1.0, 0.9375, 1.0, 0.9375, 0.5, 0.9375, 0.5, 0.9375, 1.0, 0.9062, 1.0, 0.9062, 0.5, 0.9062, 0.5, 0.9062, 1.0, 0.875, 1.0, 0.875, 0.5, 0.875, 0.5, 0.875, 1.0, 0.8438, 1.0, 0.8438, 0.5, 0.8438, 0.5, 0.8438, 1.0, 0.8125, 1.0, 0.8125, 0.5, 0.8125, 0.5, 0.8125, 1.0, 0.7812, 1.0, 0.7812, 0.5, 0.7812, 0.5, 0.7812, 1.0, 0.75, 1.0, 0.75, 0.5, 0.75, 0.5, 0.75, 1.0, 0.7188, 1.0, 0.7188, 0.5, 0.7188, 0.5, 0.7188, 1.0, 0.6875, 1.0, 0.6875, 0.5, 0.6875, 0.5, 0.6875, 1.0, 0.6562, 1.0, 0.6562, 0.5, 0.6562, 0.5, 0.6562, 1.0, 0.625, 1.0, 0.625, 0.5, 0.625, 0.5, 0.625, 1.0, 0.5938, 1.0, 0.5938, 0.5, 0.5938, 0.5, 0.5938, 1.0, 0.5625, 1.0, 0.5625, 0.5, 0.5625, 0.5, 0.5625, 1.0, 0.5312, 1.0, 0.5312, 0.5, 0.5312, 0.5, 0.5312, 1.0, 0.5, 1.0, 0.5, 0.5, 0.5, 0.5, 0.5, 1.0, 0.4688, 1.0, 0.4688, 0.5, 0.4688, 0.5, 0.4688, 1.0, 0.4375, 1.0, 0.4375, 0.5, 0.4375, 0.5, 0.4375, 1.0, 0.4062, 1.0, 0.4062, 0.5, 0.4062, 0.5, 0.4062, 1.0, 0.375, 1.0, 0.375, 0.5, 0.375, 0.5, 0.375, 1.0, 0.3438, 1.0, 0.3438, 0.5, 0.3438, 0.5, 0.3438, 1.0, 0.3125, 1.0, 0.3125, 0.5, 0.3125, 0.5, 0.3125, 1.0, 0.2812, 1.0, 0.2812, 0.5, 0.2812, 0.5, 0.2812, 1.0, 0.25, 1.0, 0.25, 0.5, 0.25, 0.5, 0.25, 1.0, 0.2188, 1.0, 0.2188, 0.5, 0.2188, 0.5, 0.2188, 1.0, 0.1875, 1.0, 0.1875, 0.5, 0.1875, 0.5, 0.1875, 1.0, 0.1562, 1.0, 0.1562, 0.5, 0.1562, 0.5, 0.1562, 1.0, 0.125, 1.0, 0.125, 0.5, 0.125, 0.5, 0.125, 1.0, 0.09375, 1.0, 0.09375, 0.5, 0.09375, 0.5, 0.09375, 1.0, 0.0625, 1.0, 0.0625, 0.5, 0.0, 1.0, 0.03125, 1.0, 0.03125, 1.0, 0.0, 1.0, 0.0625, 0.5, 0.0625, 1.0, 0.03125, 1.0, 0.03125, 0.5, 0.03125, 0.5, 0.03125, 1.0, 0.0, 1.0, 0.0, 0.5, 0.75, 0.49, 0.7968, 0.4854, 0.8418, 0.4717, 0.8833, 0.4496, 0.9197, 0.4197, 0.9496, 0.3833, 0.9717, 0.3418, 0.9854, 0.2968, 0.99, 0.25, 0.9854, 0.2032, 0.9717, 0.1582, 0.9496, 0.1167, 0.9197, 0.08029, 0.8833, 0.05045, 0.8418, 0.02827, 0.7968, 0.01461, 0.75, 0.01, 0.7032, 0.01461, 0.6582, 0.02827, 0.6167, 0.05045, 0.5803, 0.08029, 0.5504, 0.1167, 0.5283, 0.1582, 0.5146, 0.2032, 0.51, 0.25, 0.5146, 0.2968, 0.5283, 0.3418, 0.5504, 0.3833, 0.5803, 0.4197, 0.6167, 0.4496, 0.6582, 0.4717, 0.7032, 0.4854, 0.4688, 1.0, 0.5, 1.0, 0.5, 1.0, 0.4688, 1.0, 0.6875, 1.0, 0.7188, 1.0, 0.7188, 1.0, 0.6875, 1.0, 0.4062, 1.0, 0.4375, 1.0, 0.4375, 1.0, 0.4062, 1.0, 0.125, 1.0, 0.1562, 1.0, 0.1562, 1.0, 0.125, 1.0, 0.8125, 1.0, 0.8438, 1.0, 0.8438, 1.0, 0.8125, 1.0, 0.5312, 1.0, 0.5625, 1.0, 0.5625, 1.0, 0.5312, 1.0, 0.25, 1.0, 0.2812, 1.0, 0.2812, 1.0, 0.25, 1.0, 0.9375, 1.0, 0.9688, 1.0, 0.9688, 1.0, 0.9375, 1.0, 0.6562, 1.0, 0.6875, 1.0, 0.6875, 1.0, 0.6562, 1.0, 0.375, 1.0, 0.4062, 1.0, 0.4062, 1.0, 0.375, 1.0, 0.09375, 1.0, 0.125, 1.0, 0.125, 1.0, 0.09375, 1.0, 0.7812, 1.0, 0.8125, 1.0, 0.8125, 1.0, 0.7812, 1.0, 0.5, 1.0, 0.5312, 1.0, 0.5312, 1.0, 0.5, 1.0, 0.2188, 1.0, 0.25, 1.0, 0.25, 1.0, 0.2188, 1.0, 0.9062, 1.0, 0.9375, 1.0, 0.9375, 1.0, 0.9062, 1.0, 0.625, 1.0, 0.6562, 1.0, 0.6562, 1.0, 0.625, 1.0, 0.3438, 1.0, 0.375, 1.0, 0.375, 1.0, 0.3438, 1.0, 0.0625, 1.0, 0.09375, 1.0, 0.09375, 1.0, 0.0625, 1.0, 0.75, 1.0, 0.7812, 1.0, 0.7812, 1.0, 0.75, 1.0, 0.4688, 1.0, 0.5, 1.0, 0.5, 1.0, 0.4688, 1.0, 0.1875, 1.0, 0.2188, 1.0, 0.2188, 1.0, 0.1875, 1.0, 0.875, 1.0, 0.9062, 1.0, 0.9062, 1.0, 0.875, 1.0, 0.5938, 1.0, 0.625, 1.0, 0.625, 1.0, 0.5938, 1.0, 0.3125, 1.0, 0.3438, 1.0, 0.3438, 1.0, 0.3125, 1.0, 0.03125, 1.0, 0.0625, 1.0, 0.0625, 1.0, 0.03125, 1.0, 0.7188, 1.0, 0.75, 1.0, 0.75, 1.0, 0.7188, 1.0, 0.4375, 1.0, 0.4688, 1.0, 0.4688, 1.0, 0.4375, 1.0, 0.1562, 1.0, 0.1875, 1.0, 0.1875, 1.0, 0.1562, 1.0, 0.8438, 1.0, 0.875, 1.0, 0.875, 1.0, 0.8438, 1.0, 0.5625, 1.0, 0.5938, 1.0, 0.5938, 1.0, 0.5625, 1.0, 0.2812, 1.0, 0.3125, 1.0, 0.3125, 1.0, 0.2812, 1.0, 0.9688, 1.0, 1.0, 1.0, 1.0, 1.0, 0.9688, 1.0, 0.875, 1.0, 0.9062, 1.0, 0.9062, 1.0, 0.875, 1.0, 0.875, 1.0, 0.9062, 1.0, 0.9062, 1.0, 0.875, 1.0, 0.03125, 1.0, 0.0625, 1.0, 0.0625, 1.0, 0.03125, 1.0, 0.4375, 1.0, 0.4688, 1.0, 0.4688, 1.0, 0.4375, 1.0, 0.8438, 1.0, 0.875, 1.0, 0.875, 1.0, 0.8438, 1.0, 0.0, 1.0, 0.03125, 1.0, 0.03125, 1.0, 0.0, 1.0, 0.4062, 1.0, 0.4375, 1.0, 0.4375, 1.0, 0.4062, 1.0, 0.8125, 1.0, 0.8438, 1.0, 0.8438, 1.0, 0.8125, 1.0, 0.375, 1.0, 0.4062, 1.0, 0.4062, 1.0, 0.375, 1.0, 0.7812, 1.0, 0.8125, 1.0, 0.8125, 1.0, 0.7812, 1.0, 0.3438, 1.0, 0.375, 1.0, 0.375, 1.0, 0.3438, 1.0, 0.75, 1.0, 0.7812, 1.0, 0.7812, 1.0, 0.75, 1.0, 0.3125, 1.0, 0.3438, 1.0, 0.3438, 1.0, 0.3125, 1.0, 0.7188, 1.0, 0.75, 1.0, 0.75, 1.0, 0.7188, 1.0, 0.2812, 1.0, 0.3125, 1.0, 0.3125, 1.0, 0.2812, 1.0, 0.6875, 1.0, 0.7188, 1.0, 0.7188, 1.0, 0.6875, 1.0, 0.25, 1.0, 0.2812, 1.0, 0.2812, 1.0, 0.25, 1.0, 0.6562, 1.0, 0.6875, 1.0, 0.6875, 1.0, 0.6562, 1.0, 0.2188, 1.0, 0.25, 1.0, 0.25, 1.0, 0.2188, 1.0, 0.625, 1.0, 0.6562, 1.0, 0.6562, 1.0, 0.625, 1.0, 0.1875, 1.0, 0.2188, 1.0, 0.2188, 1.0, 0.1875, 1.0, 0.5938, 1.0, 0.625, 1.0, 0.625, 1.0, 0.5938, 1.0, 0.1562, 1.0, 0.1875, 1.0, 0.1875, 1.0, 0.1562, 1.0, 0.5625, 1.0, 0.5938, 1.0, 0.5938, 1.0, 0.5625, 1.0, 0.9688, 1.0, 1.0, 1.0, 1.0, 1.0, 0.9688, 1.0, 0.125, 1.0, 0.1562, 1.0, 0.1562, 1.0, 0.125, 1.0, 0.5312, 1.0, 0.5625, 1.0, 0.5625, 1.0, 0.5312, 1.0, 0.9375, 1.0, 0.9688, 1.0, 0.9688, 1.0, 0.9375, 1.0, 0.09375, 1.0, 0.125, 1.0, 0.125, 1.0, 0.09375, 1.0, 0.5, 1.0, 0.5312, 1.0, 0.5312, 1.0, 0.5, 1.0, 0.9062, 1.0, 0.9375, 1.0, 0.9375, 1.0, 0.9062, 1.0, 0.0625, 1.0, 0.09375, 1.0, 0.09375, 1.0, 0.0625, 1.0, 0.7812, 1.0, 0.8125, 1.0, 0.8125, 1.0, 0.7812, 1.0, 0.03125, 1.0, 0.0625, 1.0, 0.0625, 1.0, 0.03125, 1.0, 0.4375, 1.0, 0.4688, 1.0, 0.4688, 1.0, 0.4375, 1.0, 0.8438, 1.0, 0.875, 1.0, 0.875, 1.0, 0.8438, 1.0, 0.0, 1.0, 0.03125, 1.0, 0.03125, 1.0, 0.0, 1.0, 0.4062, 1.0, 0.4375, 1.0, 0.4375, 1.0, 0.4062, 1.0, 0.8125, 1.0, 0.8438, 1.0, 0.8438, 1.0, 0.8125, 1.0, 0.375, 1.0, 0.4062, 1.0, 0.4062, 1.0, 0.375, 1.0, 0.7812, 1.0, 0.8125, 1.0, 0.8125, 1.0, 0.7812, 1.0, 0.3438, 1.0, 0.375, 1.0, 0.375, 1.0, 0.3438, 1.0, 0.75, 1.0, 0.7812, 1.0, 0.7812, 1.0, 0.75, 1.0, 0.3125, 1.0, 0.3438, 1.0, 0.3438, 1.0, 0.3125, 1.0, 0.7188, 1.0, 0.75, 1.0, 0.75, 1.0, 0.7188, 1.0, 0.2812, 1.0, 0.3125, 1.0, 0.3125, 1.0, 0.2812, 1.0, 0.6875, 1.0, 0.7188, 1.0, 0.7188, 1.0, 0.6875, 1.0, 0.25, 1.0, 0.2812, 1.0, 0.2812, 1.0, 0.25, 1.0, 0.6562, 1.0, 0.6875, 1.0, 0.6875, 1.0, 0.6562, 1.0, 0.2188, 1.0, 0.25, 1.0, 0.25, 1.0, 0.2188, 1.0, 0.625, 1.0, 0.6562, 1.0, 0.6562, 1.0, 0.625, 1.0, 0.1875, 1.0, 0.2188, 1.0, 0.2188, 1.0, 0.1875, 1.0, 0.5938, 1.0, 0.625, 1.0, 0.625, 1.0, 0.5938, 1.0, 0.1562, 1.0, 0.1875, 1.0, 0.1875, 1.0, 0.1562, 1.0, 0.5625, 1.0, 0.5938, 1.0, 0.5938, 1.0, 0.5625, 1.0, 0.9688, 1.0, 1.0, 1.0, 1.0, 1.0, 0.9688, 1.0, 0.125, 1.0, 0.1562, 1.0, 0.1562, 1.0, 0.125, 1.0, 0.5312, 1.0, 0.5625, 1.0, 0.5625, 1.0, 0.5312, 1.0, 0.9375, 1.0, 0.9688, 1.0, 0.9688, 1.0, 0.9375, 1.0, 0.09375, 1.0, 0.125, 1.0, 0.125, 1.0, 0.09375, 1.0, 0.5, 1.0, 0.5312, 1.0, 0.5312, 1.0, 0.5, 1.0, 0.9062, 1.0, 0.9375, 1.0, 0.9375, 1.0, 0.9062, 1.0, 0.0625, 1.0, 0.09375, 1.0, 0.09375, 1.0, 0.0625, 1.0, 0.4688, 1.0, 0.5, 1.0, 0.5, 1.0, 0.4688, 1.0, 0.6875, 1.0, 0.7188, 1.0, 0.7188, 1.0, 0.6875, 1.0, 0.3438, 1.0, 0.375, 1.0, 0.375, 1.0, 0.3438, 1.0, 0.75, 1.0, 0.7812, 1.0, 0.7812, 1.0, 0.75, 1.0, 0.3125, 1.0, 0.3438, 1.0, 0.3438, 1.0, 0.3125, 1.0, 0.7188, 1.0, 0.75, 1.0, 0.75, 1.0, 0.7188, 1.0, 0.2812, 1.0, 0.3125, 1.0, 0.3125, 1.0, 0.2812, 1.0, 0.6875, 1.0, 0.7188, 1.0, 0.7188, 1.0, 0.6875, 1.0, 0.25, 1.0, 0.2812, 1.0, 0.2812, 1.0, 0.25, 1.0, 0.6562, 1.0, 0.6875, 1.0, 0.6875, 1.0, 0.6562, 1.0, 0.2188, 1.0, 0.25, 1.0, 0.25, 1.0, 0.2188, 1.0, 0.625, 1.0, 0.6562, 1.0, 0.6562, 1.0, 0.625, 1.0, 0.1875, 1.0, 0.2188, 1.0, 0.2188, 1.0, 0.1875, 1.0, 0.5938, 1.0, 0.625, 1.0, 0.625, 1.0, 0.5938, 1.0, 0.1562, 1.0, 0.1875, 1.0, 0.1875, 1.0, 0.1562, 1.0, 0.5625, 1.0, 0.5938, 1.0, 0.5938, 1.0, 0.5625, 1.0, 0.9688, 1.0, 1.0, 1.0, 1.0, 1.0, 0.9688, 1.0, 0.125, 1.0, 0.1562, 1.0, 0.1562, 1.0, 0.125, 1.0, 0.5312, 1.0, 0.5625, 1.0, 0.5625, 1.0, 0.5312, 1.0, 0.9375, 1.0, 0.9688, 1.0, 0.9688, 1.0, 0.9375, 1.0, 0.09375, 1.0, 0.125, 1.0, 0.125, 1.0, 0.09375, 1.0, 0.5, 1.0, 0.5312, 1.0, 0.5312, 1.0, 0.5, 1.0, 0.9062, 1.0, 0.9375, 1.0, 0.9375, 1.0, 0.9062, 1.0, 0.0625, 1.0, 0.09375, 1.0, 0.09375, 1.0, 0.0625, 1.0, 0.4688, 1.0, 0.5, 1.0, 0.5, 1.0, 0.4688, 1.0, 0.875, 1.0, 0.9062, 1.0, 0.9062, 1.0, 0.875, 1.0, 0.03125, 1.0, 0.0625, 1.0, 0.0625, 1.0, 0.03125, 1.0, 0.4375, 1.0, 0.4688, 1.0, 0.4688, 1.0, 0.4375, 1.0, 0.8438, 1.0, 0.875, 1.0, 0.875, 1.0, 0.8438, 1.0, 0.0, 1.0, 0.03125, 1.0, 0.03125, 1.0, 0.0, 1.0, 0.4062, 1.0, 0.4375, 1.0, 0.4375, 1.0, 0.4062, 1.0, 0.8125, 1.0, 0.8438, 1.0, 0.8438, 1.0, 0.8125, 1.0, 0.375, 1.0, 0.4062, 1.0, 0.4062, 1.0, 0.375, 1.0, 0.5938, 1.0, 0.625, 1.0, 0.625, 1.0, 0.5938, 1.0, 0.25, 1.0, 0.2812, 1.0, 0.2812, 1.0, 0.25, 1.0, 0.6562, 1.0, 0.6875, 1.0, 0.6875, 1.0, 0.6562, 1.0, 0.2188, 1.0, 0.25, 1.0, 0.25, 1.0, 0.2188, 1.0, 0.625, 1.0, 0.6562, 1.0, 0.6562, 1.0, 0.625, 1.0, 0.1875, 1.0, 0.2188, 1.0, 0.2188, 1.0, 0.1875, 1.0, 0.5938, 1.0, 0.625, 1.0, 0.625, 1.0, 0.5938, 1.0, 0.1562, 1.0, 0.1875, 1.0, 0.1875, 1.0, 0.1562, 1.0, 0.5625, 1.0, 0.5938, 1.0, 0.5938, 1.0, 0.5625, 1.0, 0.9688, 1.0, 1.0, 1.0, 1.0, 1.0, 0.9688, 1.0, 0.125, 1.0, 0.1562, 1.0, 0.1562, 1.0, 0.125, 1.0, 0.5312, 1.0, 0.5625, 1.0, 0.5625, 1.0, 0.5312, 1.0, 0.9375, 1.0, 0.9688, 1.0, 0.9688, 1.0, 0.9375, 1.0, 0.09375, 1.0, 0.125, 1.0, 0.125, 1.0, 0.09375, 1.0, 0.5, 1.0, 0.5312, 1.0, 0.5312, 1.0, 0.5, 1.0, 0.9062, 1.0, 0.9375, 1.0, 0.9375, 1.0, 0.9062, 1.0, 0.0625, 1.0, 0.09375, 1.0, 0.09375, 1.0, 0.0625, 1.0, 0.4688, 1.0, 0.5, 1.0, 0.5, 1.0, 0.4688, 1.0, 0.875, 1.0, 0.9062, 1.0, 0.9062, 1.0, 0.875, 1.0, 0.03125, 1.0, 0.0625, 1.0, 0.0625, 1.0, 0.03125, 1.0, 0.4375, 1.0, 0.4688, 1.0, 0.4688, 1.0, 0.4375, 1.0, 0.8438, 1.0, 0.875, 1.0, 0.875, 1.0, 0.8438, 1.0, 0.0, 1.0, 0.03125, 1.0, 0.03125, 1.0, 0.0, 1.0, 0.4062, 1.0, 0.4375, 1.0, 0.4375, 1.0, 0.4062, 1.0, 0.8125, 1.0, 0.8438, 1.0, 0.8438, 1.0, 0.8125, 1.0, 0.375, 1.0, 0.4062, 1.0, 0.4062, 1.0, 0.375, 1.0, 0.7812, 1.0, 0.8125, 1.0, 0.8125, 1.0, 0.7812, 1.0, 0.3438, 1.0, 0.375, 1.0, 0.375, 1.0, 0.3438, 1.0, 0.75, 1.0, 0.7812, 1.0, 0.7812, 1.0, 0.75, 1.0, 0.3125, 1.0, 0.3438, 1.0, 0.3438, 1.0, 0.3125, 1.0, 0.7188, 1.0, 0.75, 1.0, 0.75, 1.0, 0.7188, 1.0, 0.2812, 1.0, 0.3125, 1.0, 0.3125, 1.0, 0.2812, 1.0, 0.2812, 1.0, 0.3125, 1.0, 0.3125, 1.0, 0.2812, 1.0, 0.1562, 1.0, 0.1875, 1.0, 0.1875, 1.0, 0.1562, 1.0, 0.5625, 1.0, 0.5938, 1.0, 0.5938, 1.0, 0.5625, 1.0, 0.9688, 1.0, 1.0, 1.0, 1.0, 1.0, 0.9688, 1.0, 0.125, 1.0, 0.1562, 1.0, 0.1562, 1.0, 0.125, 1.0, 0.5312, 1.0, 0.5625, 1.0, 0.5625, 1.0, 0.5312, 1.0, 0.9375, 1.0, 0.9688, 1.0, 0.9688, 1.0, 0.9375, 1.0, 0.09375, 1.0, 0.125, 1.0, 0.125, 1.0, 0.09375, 1.0, 0.5, 1.0, 0.5312, 1.0, 0.5312, 1.0, 0.5, 1.0, 0.9062, 1.0, 0.9375, 1.0, 0.9375, 1.0, 0.9062, 1.0, 0.0625, 1.0, 0.09375, 1.0, 0.09375, 1.0, 0.0625, 1.0, 0.4688, 1.0, 0.5, 1.0, 0.5, 1.0, 0.4688, 1.0, 0.875, 1.0, 0.9062, 1.0, 0.9062, 1.0, 0.875, 1.0, 0.03125, 1.0, 0.0625, 1.0, 0.0625, 1.0, 0.03125, 1.0, 0.4375, 1.0, 0.4688, 1.0, 0.4688, 1.0, 0.4375, 1.0, 0.8438, 1.0, 0.875, 1.0, 0.875, 1.0, 0.8438, 1.0, 0.0, 1.0, 0.03125, 1.0, 0.03125, 1.0, 0.0, 1.0, 0.4062, 1.0, 0.4375, 1.0, 0.4375, 1.0, 0.4062, 1.0, 0.8125, 1.0, 0.8438, 1.0, 0.8438, 1.0, 0.8125, 1.0, 0.375, 1.0, 0.4062, 1.0, 0.4062, 1.0, 0.375, 1.0, 0.7812, 1.0, 0.8125, 1.0, 0.8125, 1.0, 0.7812, 1.0, 0.3438, 1.0, 0.375, 1.0, 0.375, 1.0, 0.3438, 1.0, 0.75, 1.0, 0.7812, 1.0, 0.7812, 1.0, 0.75, 1.0, 0.3125, 1.0, 0.3438, 1.0, 0.3438, 1.0, 0.3125, 1.0, 0.7188, 1.0, 0.75, 1.0, 0.75, 1.0, 0.7188, 1.0, 0.2812, 1.0, 0.3125, 1.0, 0.3125, 1.0, 0.2812, 1.0, 0.6875, 1.0, 0.7188, 1.0, 0.7188, 1.0, 0.6875, 1.0, 0.25, 1.0, 0.2812, 1.0, 0.2812, 1.0, 0.25, 1.0, 0.6562, 1.0, 0.6875, 1.0, 0.6875, 1.0, 0.6562, 1.0, 0.2188, 1.0, 0.25, 1.0, 0.25, 1.0, 0.2188, 1.0, 0.625, 1.0, 0.6562, 1.0, 0.6562, 1.0, 0.625, 1.0, 0.1875, 1.0, 0.2188, 1.0, 0.2188, 1.0, 0.1875, 1.0, 0.6875, 1.0, 0.7188, 1.0, 0.7188, 1.0, 0.6875, 1.0, 0.25, 1.0, 0.2812, 1.0, 0.2812, 1.0, 0.25, 1.0, 0.6562, 1.0, 0.6875, 1.0, 0.6875, 1.0, 0.6562, 1.0, 0.2188, 1.0, 0.25, 1.0, 0.25, 1.0, 0.2188, 1.0, 0.625, 1.0, 0.6562, 1.0, 0.6562, 1.0, 0.625, 1.0, 0.1875, 1.0, 0.2188, 1.0, 0.2188, 1.0, 0.1875, 1.0, 0.5938, 1.0, 0.625, 1.0, 0.625, 1.0, 0.5938, 1.0, 0.1562, 1.0, 0.1875, 1.0, 0.1875, 1.0, 0.1562, 1.0, 0.5625, 1.0, 0.5938, 1.0, 0.5938, 1.0, 0.5625, 1.0, 0.9688, 1.0, 1.0, 1.0, 1.0, 1.0, 0.9688, 1.0, 0.125, 1.0, 0.1562, 1.0, 0.1562, 1.0, 0.125, 1.0, 0.5312, 1.0, 0.5625, 1.0, 0.5625, 1.0, 0.5312, 1.0, 0.9375, 1.0, 0.9688, 1.0, 0.9688, 1.0, 0.9375, 1.0, 0.09375, 1.0, 0.125, 1.0, 0.125, 1.0, 0.09375, 1.0, 0.5, 1.0, 0.5312, 1.0, 0.5312, 1.0, 0.5, 1.0, 0.9062, 1.0, 0.9375, 1.0, 0.9375, 1.0, 0.9062, 1.0, 0.0625, 1.0, 0.09375, 1.0, 0.09375, 1.0, 0.0625, 1.0, 0.4688, 1.0, 0.5, 1.0, 0.5, 1.0, 0.4688, 1.0, 0.875, 1.0, 0.9062, 1.0, 0.9062, 1.0, 0.875, 1.0, 0.03125, 1.0, 0.0625, 1.0, 0.0625, 1.0, 0.03125, 1.0, 0.4375, 1.0, 0.4688, 1.0, 0.4688, 1.0, 0.4375, 1.0, 0.8438, 1.0, 0.875, 1.0, 0.875, 1.0, 0.8438, 1.0, 0.0, 1.0, 0.03125, 1.0, 0.03125, 1.0, 0.0, 1.0, 0.4062, 1.0, 0.4375, 1.0, 0.4375, 1.0, 0.4062, 1.0, 0.8125, 1.0, 0.8438, 1.0, 0.8438, 1.0, 0.8125, 1.0, 0.375, 1.0, 0.4062, 1.0, 0.4062, 1.0, 0.375, 1.0, 0.7812, 1.0, 0.8125, 1.0, 0.8125, 1.0, 0.7812, 1.0, 0.3438, 1.0, 0.375, 1.0, 0.375, 1.0, 0.3438, 1.0, 0.75, 1.0, 0.7812, 1.0, 0.7812, 1.0, 0.75, 1.0, 0.3125, 1.0, 0.3438, 1.0, 0.3438, 1.0, 0.3125, 1.0, 0.7188, 1.0, 0.75, 1.0, 0.75, 1.0, 0.7188, 1.0])
me_cylinder_001.materials.append(mat_czarny_balon)
me_cylinder_001.materials.append(mat_material_006)
me_cylinder_001.update()

# ---- objects
ob_skorupa = bpy.data.objects.new('Skorupa', me_cube)
ob_balony = bpy.data.objects.new('Balony', me_cylinder)
ob_koziol = bpy.data.objects.new('Koziol', me_cube_003)
ob_kierownica = bpy.data.objects.new('Kierownica', me_cylinder_001)

# ---- transforms, parenting, visibility, modifiers, constraints
ob_skorupa.location = (0.0, -2.071, 0.7971)
ob_skorupa.scale = (0.8215, 0.3138, 0.3138)
ob_skorupa.lock_rotations_4d = False
ob_skorupa.empty_display_type = 'ARROWS'
ob_skorupa.lineart.crease_threshold = 0.0
_m = ob_skorupa.modifiers.new('Mirror', 'MIRROR')
_m.use_clip = True
ob_balony.location = (0.0, 0.0, 0.0)
ob_balony.rotation_euler = (1.571, 0.0, 0.0)
ob_balony.scale = (0.2532, 0.2532, 0.2532)
_m = ob_balony.modifiers.new('Mirror', 'MIRROR')
ob_koziol.location = (0.0, 0.1733, 1.194)
ob_koziol.scale = (0.1795, 0.1795, 0.1795)
_m = ob_koziol.modifiers.new('Mirror', 'MIRROR')
_m.use_clip = True
ob_kierownica.location = (0.1956, 0.07879, 1.736)
ob_kierownica.rotation_euler = (0.7854, -0.0, 0.0)
ob_kierownica.scale = (0.01813, 0.01813, 0.01813)

# ---- collection membership
col_collection.objects.link(ob_skorupa)
col_collection.objects.link(ob_balony)
col_collection.objects.link(ob_koziol)
col_collection.objects.link(ob_kierownica)

# ---- scene / render settings (as saved in the file)
scene.frame_start = 1; scene.frame_end = 250; scene.frame_set(110)
scene.render.engine = 'BLENDER_EEVEE_NEXT'
scene.cycles.sampling_pattern = 'TABULATED_SOBOL'
scene.view_settings.view_transform = 'Filmic'
bpy.context.view_layer.update()

# ---- added for rendering (the .blend has no active camera and no usable light): camera, sun
cam_auto = bpy.data.cameras.new('AutoCamera')
cam_auto.lens = 50.0
cam_auto.sensor_width = 36.0
cam_auto.clip_end = 1000.0
ob_auto_camera = bpy.data.objects.new('AutoCamera', cam_auto)
scene.collection.objects.link(ob_auto_camera)
ob_auto_camera.location = (6.9642, -8.10317, 6.86253)
ob_auto_camera.rotation_euler = (1.09748, -7.21219e-08, 0.694738)
scene.camera = ob_auto_camera
light_auto_sun = bpy.data.lights.new('AutoSun', 'SUN')
light_auto_sun.energy = 3.0
light_auto_sun.angle = 0.0523599
ob_auto_sun = bpy.data.objects.new('AutoSun', light_auto_sun)
scene.collection.objects.link(ob_auto_sun)
ob_auto_sun.rotation_euler = (0.872665, 0.174533, 0.523599)
bpy.context.view_layer.update()
